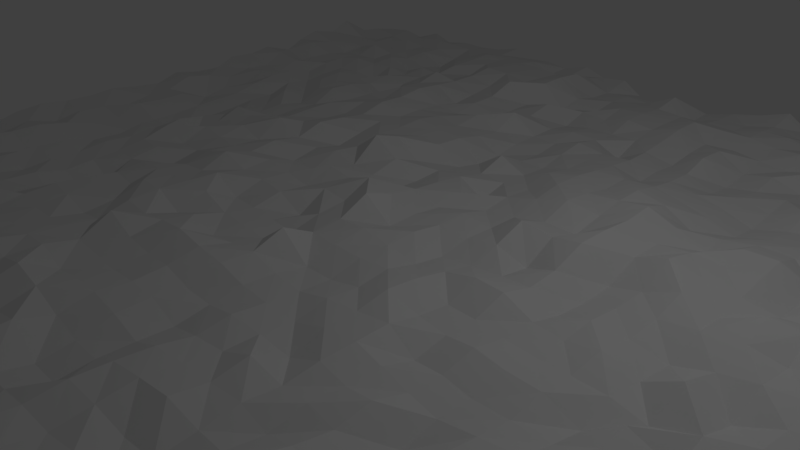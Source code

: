 # Source: Ground.blend  (saved by Blender 2.79.0; exported with 4.5.12 LTS)
import bpy
from mathutils import Matrix  # noqa: F401  (used for matrix-valued properties, if any)

bpy.ops.wm.read_factory_settings(use_empty=True)
scene = bpy.context.scene
scene.name = 'Scene'

# ---- collections
col_collection_1 = bpy.data.collections.new('Collection 1'); scene.collection.children.link(col_collection_1)

# ---- world
world_world = bpy.data.worlds.new('World'); scene.world = world_world
world_world.color = (0.05088, 0.05088, 0.05088)
world_world.use_sun_shadow = False
world_world.sun_shadow_jitter_overblur = 0.0
world_world.cycles.sampling_method = 'MANUAL'

# ---- cameras
cam_camera = bpy.data.cameras.new('Camera')
cam_camera.clip_end = 100.0
cam_camera.lens = 35.0
cam_camera.sensor_width = 32.0
cam_camera.sensor_height = 18.0
cam_camera.ortho_scale = 7.314
cam_camera.dof.focus_distance = 0.0
cam_camera.dof.aperture_fstop = 128.0

# ---- lights
light_lamp = bpy.data.lights.new('Lamp', 'POINT')
light_lamp.transmission_factor = 0.0
light_lamp.cutoff_distance = 30.0
light_lamp.energy = 100.0
light_lamp.shadow_buffer_clip_start = 1.001
light_lamp.shadow_soft_size = 0.1
light_lamp.shadow_maximum_resolution = 0.006
light_lamp.use_absolute_resolution = True

# ---- meshes
me_cube_001 = bpy.data.meshes.new('Cube.001')
me_cube_001.from_pydata([(-7.266, -7.42, -0.6228), (-7.283, -7.242, 0.4499), (-7.262, 7.458, -0.6556), (-7.255, 7.19, 0.388), (7.262, -7.445, -0.6484), (7.235, -7.116, 0.3149), (7.537, 7.265, -0.7485), (7.309, 7.264, 0.5057), (-7.179, -5.943, 0.3502), (-7.316, -4.625, 0.5608), (-7.287, -3.305, 0.4181), (-7.204, -1.984, 0.3563), (-7.239, -0.6601, 0.4533), (-7.279, 0.6638, 0.4157), (-7.254, 1.982, 0.4407), (-7.312, 3.3, 0.5353), (-7.402, 4.624, 0.5794), (-7.471, 5.949, 0.7494), (-5.94, 7.262, 0.511), (-4.622, 7.276, 0.4542), (-3.301, 7.283, 0.4736), (-1.979, 7.338, 0.5756), (-0.6625, 7.172, 0.347), (0.6618, 7.165, 0.3419), (1.982, 7.386, 0.6296), (3.304, 7.256, 0.5305), (4.621, 7.312, 0.5323), (5.943, 7.295, 0.4356), (7.261, 5.944, 0.4624), (7.326, 4.623, 0.5016), (7.213, 3.302, 0.4306), (7.295, 1.981, 0.4776), (7.326, 0.6621, 0.5626), (7.382, -0.6606, 0.6165), (7.227, -1.982, 0.4455), (7.197, -3.302, 0.3742), (7.262, -4.623, 0.4549), (7.268, -5.946, 0.5195), (5.942, -7.319, 0.5086), (4.622, -7.41, 0.593), (3.308, -7.319, 0.4884), (1.983, -7.198, 0.3538), (0.6587, -7.296, 0.4729), (-0.6608, -7.291, 0.4716), (-1.981, -7.347, 0.5705), (-3.302, -7.296, 0.49), (-4.625, -7.19, 0.4184), (-5.944, -7.181, 0.3299), (5.951, 6.002, 0.5127), (5.94, 4.669, 0.5093), (5.952, 3.337, 0.5906), (5.902, 2.003, 0.44), (5.938, 0.6714, 0.5148), (6.003, -0.6613, 0.6137), (5.997, -1.994, 0.5761), (5.947, -3.327, 0.5186), (5.939, -4.659, 0.5333), (5.905, -5.992, 0.5191), (4.641, 5.958, 0.5935), (4.599, 4.621, 0.4286), (4.626, 3.281, 0.5067), (4.61, 1.943, 0.4481), (4.707, 0.6082, 0.6457), (4.543, -0.7297, 0.3253), (4.659, -2.068, 0.6841), (4.625, -3.406, 0.6234), (4.703, -4.746, 0.6729), (4.712, -6.083, 0.6837), (3.3, 5.888, 0.4046), (3.288, 4.565, 0.4162), (3.261, 3.24, 0.314), (3.371, 1.92, 0.6259), (3.288, 0.5986, 0.4108), (3.266, -0.7257, 0.4056), (3.227, -2.048, 0.3666), (3.277, -3.371, 0.4262), (3.269, -4.693, 0.52), (3.326, -6.017, 0.5214), (1.99, 6.03, 0.5678), (1.955, 4.702, 0.5921), (1.993, 3.379, 0.5591), (2.033, 2.054, 0.5748), (1.97, 0.7326, 0.3095), (1.964, -0.5949, 0.3674), (1.991, -1.921, 0.5213), (1.964, -3.247, 0.4701), (1.967, -4.571, 0.3237), (1.949, -5.898, 0.2656), (0.6735, 5.862, 0.503), (0.6549, 4.549, 0.2376), (0.6731, 3.227, 0.4556), (0.6581, 1.911, 0.4218), (0.6676, 0.5929, 0.4541), (0.6666, -0.7231, 0.474), (0.6512, -2.041, 0.4163), (0.6631, -3.358, 0.4849), (0.6566, -4.675, 0.4723), (0.6593, -5.992, 0.4901), (-0.6774, 5.869, 0.3597), (-0.6594, 4.555, 0.3731), (-0.6486, 3.238, 0.2679), (-0.6468, 1.921, 0.4059), (-0.6644, 0.6014, 0.6825), (-0.6569, -0.7152, 0.3211), (-0.6673, -2.032, 0.594), (-0.6486, -3.349, 0.5246), (-0.652, -4.666, 0.5249), (-0.6627, -5.984, 0.5158), (-2.017, 5.974, 0.635), (-2.02, 4.644, 0.5874), (-2.007, 3.315, 0.5568), (-2.012, 1.984, 0.5828), (-1.964, 0.6554, 0.379), (-1.97, -0.6765, 0.3544), (-1.989, -2.007, 0.5407), (-1.986, -3.336, 0.5869), (-2.021, -4.667, 0.7181), (-1.968, -5.999, 0.5929), (-3.337, 5.964, 0.6164), (-3.368, 4.639, 0.7325), (-3.349, 3.313, 0.528), (-3.308, 1.984, 0.5083), (-3.339, 0.6619, 0.4613), (-3.263, -0.6684, 0.4536), (-3.296, -1.994, 0.4645), (-3.319, -3.321, 0.4966), (-3.28, -4.646, 0.3994), (-3.309, -5.972, 0.499), (-4.561, 5.973, 0.3056), (-4.642, 4.662, 0.5664), (-4.672, 3.346, 0.5407), (-4.619, 2.033, 0.4131), (-4.588, 0.7164, 0.4183), (-4.645, -0.5968, 0.437), (-4.577, -1.912, 0.3178), (-4.647, -3.225, 0.443), (-4.681, -4.54, 0.5062), (-4.665, -5.855, 0.4787), (-5.99, 5.907, 0.4498), (-5.996, 4.596, 0.4767), (-5.968, 3.281, 0.4712), (-5.887, 1.972, 0.3322), (-5.818, 0.658, 0.2732), (-5.701, -0.6552, 0.04858), (-5.873, -1.972, 0.2625), (-5.905, -3.278, 0.3722), (-5.958, -4.59, 0.4175), (-5.892, -5.904, 0.3798), (-7.082, 2.42, -0.2657), (-7.672, -2.419, -0.8992), (-7.235, -7.225, -0.163), (-7.303, -7.282, 0.1318), (-7.32, 6.341, 0.4987), (-7.3, 6.78, 0.4615), (-7.26, 7.224, 0.1188), (-7.302, 7.286, -0.173), (2.425, 7.529, -0.7273), (-2.422, 7.189, -0.3859), (6.421, 7.358, 0.5707), (6.835, 7.247, 0.4736), (7.328, 7.298, 0.1843), (7.235, 7.221, -0.1392), (6.66, -2.422, 0.1753), (6.871, 2.421, -0.04723), (7.195, -6.336, 0.3626), (7.225, -6.75, 0.3598), (7.284, -7.219, 0.08871), (7.277, -7.245, -0.1866), (-2.418, -6.991, -0.1776), (2.417, -7.642, -0.853), (-6.371, -7.193, 0.3902), (-6.845, -7.274, 0.4701), (-7.232, -6.799, 0.4083), (-7.186, -6.358, 0.372), (-7.09, -5.5, 0.2784), (-7.262, -5.063, 0.4593), (-7.279, -4.182, 0.4748), (-7.282, -3.742, 0.4776), (-7.324, -2.861, 0.5242), (-7.316, -2.419, 0.5181), (-7.256, -1.54, 0.457), (-7.284, -1.099, 0.4897), (-7.25, -0.22, 0.4457), (-7.281, 0.2202, 0.4771), (-7.214, 1.104, 0.3998), (-7.302, 1.54, 0.5023), (-7.242, 2.423, 0.4353), (-7.35, 2.859, 0.5539), (-7.381, 3.74, 0.5813), (-7.272, 4.187, 0.4612), (-7.466, 5.064, 0.6663), (-7.396, 5.503, 0.5919), (-6.83, 7.229, 0.4254), (-6.365, 7.174, 0.3729), (-5.503, 7.211, 0.4084), (-5.063, 7.27, 0.4667), (-4.183, 7.295, 0.4923), (-3.746, 7.38, 0.5769), (-2.862, 7.303, 0.4994), (-2.421, 7.271, 0.4695), (-1.541, 7.277, 0.4735), (-1.098, 7.316, 0.5078), (-0.22, 7.139, 0.337), (0.22, 7.224, 0.4207), (1.101, 7.236, 0.4336), (1.541, 7.309, 0.5062), (2.42, 7.241, 0.435), (2.861, 7.239, 0.4351), (3.741, 7.319, 0.5204), (4.182, 7.297, 0.4954), (5.062, 7.347, 0.5438), (5.502, 7.37, 0.5667), (7.239, 6.801, 0.4356), (7.322, 6.404, 0.5196), (7.268, 5.504, 0.4654), (7.349, 5.063, 0.5464), (7.256, 4.183, 0.4518), (7.28, 3.742, 0.4785), (7.173, 2.862, 0.3678), (7.309, 2.421, 0.5074), (7.286, 1.541, 0.483), (7.313, 1.101, 0.5101), (7.319, 0.2202, 0.5163), (7.323, -0.2203, 0.5206), (7.295, -1.1, 0.4927), (7.212, -1.54, 0.4107), (7.246, -2.422, 0.441), (7.218, -2.862, 0.4151), (7.204, -3.742, 0.4026), (7.224, -4.182, 0.423), (7.246, -5.063, 0.4434), (7.209, -5.503, 0.4071), (6.855, -7.275, 0.4699), (6.394, -7.29, 0.4868), (5.504, -7.365, 0.5622), (5.061, -7.359, 0.5576), (4.185, -7.35, 0.5493), (3.742, -7.371, 0.5677), (2.862, -7.299, 0.4959), (2.419, -7.296, 0.4953), (1.543, -7.35, 0.5549), (1.1, -7.234, 0.4272), (0.2214, -7.35, 0.5473), (-0.2203, -7.299, 0.496), (-1.101, -7.282, 0.4786), (-1.541, -7.394, 0.5914), (-2.421, -7.282, 0.4795), (-2.862, -7.296, 0.4928), (-3.744, -7.288, 0.4858), (-4.183, -7.213, 0.4103), (-5.062, -7.141, 0.3361), (-5.504, -7.23, 0.4286), (5.913, -6.428, 0.4701), (5.925, -6.864, 0.4666), (5.946, 6.866, 0.4762), (5.948, 6.42, 0.4742), (5.947, 5.558, 0.5499), (5.944, 5.113, 0.5891), (5.943, 4.225, 0.4983), (5.948, 3.781, 0.5334), (5.937, 2.893, 0.5682), (5.918, 2.448, 0.4744), (5.915, 1.56, 0.525), (5.927, 1.116, 0.522), (5.957, 0.2257, 0.3928), (5.984, -0.2159, 0.6865), (6.002, -1.106, 0.6085), (6.001, -1.55, 0.6507), (5.981, -2.438, 0.5798), (5.968, -2.883, 0.6138), (5.934, -3.771, 0.4121), (5.947, -4.215, 0.5831), (5.929, -5.103, 0.5293), (5.929, -5.549, 0.6336), (4.681, -6.534, 0.7131), (4.649, -6.925, 0.5454), (4.629, 6.851, 0.5093), (4.636, 6.404, 0.5203), (4.629, 5.512, 0.4774), (4.606, 5.066, 0.6266), (4.61, 4.174, 0.4232), (4.613, 3.729, 0.582), (4.62, 2.837, 0.547), (4.616, 2.389, 0.4774), (4.642, 1.498, 0.5243), (4.673, 1.053, 0.7477), (4.653, 0.162, 0.5198), (4.589, -0.287, 0.6144), (4.571, -1.176, 0.6054), (4.614, -1.623, 0.6532), (4.651, -2.515, 0.6021), (4.642, -2.962, 0.5482), (4.653, -3.855, 0.5636), (4.676, -4.299, 0.6843), (4.701, -5.192, 0.5879), (4.706, -5.637, 0.7029), (3.305, -6.494, 0.6464), (3.309, -6.896, 0.5418), (3.3, 6.731, 0.3078), (3.3, 6.311, 0.3653), (3.297, 5.445, 0.5523), (3.292, 5.006, 0.356), (3.279, 4.123, 0.3459), (3.27, 3.681, 0.2767), (3.299, 2.802, 0.4544), (3.334, 2.358, 0.4563), (3.341, 1.474, 0.7073), (3.316, 1.039, 0.4464), (3.28, 0.1548, 0.4532), (3.274, -0.2839, 0.3935), (3.25, -1.166, 0.4663), (3.24, -1.607, 0.3573), (3.249, -2.491, 0.2837), (3.263, -2.931, 0.3653), (3.282, -3.813, 0.3753), (3.277, -4.253, 0.4246), (3.297, -5.135, 0.4311), (3.291, -5.573, 0.6534), (1.962, -6.31, 0.2707), (1.969, -6.811, 0.469), (1.984, 6.897, 0.5204), (1.987, 6.471, 0.5649), (1.978, 5.589, 0.4722), (1.97, 5.144, 0.585), (1.969, 4.263, 0.4742), (1.981, 3.82, 0.4979), (2.005, 2.939, 0.6466), (2.016, 2.496, 0.6372), (2.009, 1.617, 0.459), (1.988, 1.169, 0.5783), (1.966, 0.2898, 0.3722), (1.968, -0.1581, 0.53), (1.973, -1.037, 0.4189), (1.984, -1.48, 0.5297), (1.982, -2.363, 0.5017), (1.972, -2.805, 0.4308), (1.964, -3.688, 0.4106), (1.966, -4.13, 0.3476), (1.961, -5.013, 0.4124), (1.956, -5.455, 0.3202), (0.6615, -6.448, 0.5289), (0.6596, -6.868, 0.4919), (0.6691, 6.698, 0.3239), (0.6688, 6.308, 0.4994), (0.6672, 5.423, 0.498), (0.6617, 4.984, 0.427), (0.6595, 4.106, 0.4411), (0.668, 3.667, 0.4527), (0.664, 2.789, 0.5262), (0.668, 2.349, 0.3886), (0.6653, 1.471, 0.3602), (0.6644, 1.033, 0.4731), (0.6672, 0.1545, 0.5116), (0.6672, -0.2844, 0.4885), (0.6603, -1.161, 0.3534), (0.6551, -1.601, 0.377), (0.6548, -2.48, 0.4606), (0.6585, -2.919, 0.3965), (0.6614, -3.797, 0.5175), (0.6591, -4.236, 0.5321), (0.659, -5.113, 0.5178), (0.6577, -5.553, 0.4653), (-0.6616, -6.432, 0.5306), (-0.6601, -6.893, 0.5777), (-0.6632, 6.755, 0.4357), (-0.6684, 6.3, 0.4388), (-0.6671, 5.433, 0.4534), (-0.6696, 4.996, 0.31), (-0.6544, 4.115, 0.3591), (-0.6494, 3.676, 0.347), (-0.6506, 2.798, 0.2587), (-0.6488, 2.359, 0.335), (-0.6571, 1.48, 0.3627), (-0.6637, 1.04, 0.3712), (-0.6638, 0.1635, 0.4761), (-0.6603, -0.2757, 0.4302), (-0.662, -1.154, 0.3873), (-0.6649, -1.593, 0.4778), (-0.6628, -2.471, 0.5041), (-0.6569, -2.911, 0.4745), (-0.6531, -3.789, 0.4164), (-0.6477, -4.227, 0.56), (-0.6584, -5.106, 0.4312), (-0.6586, -5.545, 0.5279), (-1.971, -6.431, 0.4626), (-1.976, -6.86, 0.4477), (-1.994, 6.845, 0.5112), (-2.004, 6.429, 0.6154), (-2.017, 5.53, 0.6543), (-2.013, 5.088, 0.7571), (-2.021, 4.202, 0.5657), (-2.022, 3.76, 0.4811), (-2.007, 2.87, 0.6115), (-2.013, 2.427, 0.5732), (-1.999, 1.541, 0.4962), (-1.977, 1.096, 0.5562), (-1.966, 0.2099, 0.4685), (-1.969, -0.2336, 0.4928), (-1.978, -1.119, 0.5818), (-1.984, -1.565, 0.4093), (-1.986, -2.447, 0.7305), (-1.987, -2.894, 0.4912), (-1.997, -3.78, 0.5742), (-2.011, -4.224, 0.4826), (-2.003, -5.11, 0.5201), (-1.984, -5.553, 0.4635), (-3.308, -6.43, 0.5432), (-3.304, -6.847, 0.4801), (-3.316, 6.871, 0.5639), (-3.328, 6.439, 0.6118), (-3.338, 5.518, 0.4953), (-3.347, 5.076, 0.5194), (-3.359, 4.194, 0.6214), (-3.358, 3.752, 0.6467), (-3.338, 2.868, 0.5784), (-3.32, 2.428, 0.4782), (-3.322, 1.542, 0.5558), (-3.341, 1.095, 0.7194), (-3.317, 0.2169, 0.4975), (-3.291, -0.2275, 0.5366), (-3.276, -1.109, 0.5165), (-3.282, -1.552, 0.4007), (-3.306, -2.436, 0.5099), (-3.31, -2.879, 0.4597), (-3.311, -3.762, 0.5667), (-3.293, -4.204, 0.4392), (-3.292, -5.088, 0.4848), (-3.298, -5.529, 0.4381), (-4.652, -6.309, 0.4562), (-4.633, -6.702, 0.3216), (-4.603, 6.868, 0.4895), (-4.58, 6.401, 0.3852), (-4.586, 5.536, 0.3798), (-4.612, 5.098, 0.3931), (-4.646, 4.223, 0.3961), (-4.661, 3.785, 0.508), (-4.654, 2.909, 0.4976), (-4.627, 2.476, 0.3255), (-4.605, 1.595, 0.3787), (-4.613, 1.149, 0.5741), (-4.594, 0.2813, 0.2824), (-4.64, -0.1606, 0.5688), (-4.62, -1.035, 0.383), (-4.598, -1.473, 0.352), (-4.602, -2.348, 0.3996), (-4.624, -2.787, 0.4067), (-4.661, -3.663, 0.5279), (-4.672, -4.101, 0.5424), (-4.676, -4.979, 0.5016), (-4.67, -5.416, 0.4598), (-5.894, -6.295, 0.2449), (-5.919, -6.748, 0.3113), (-5.963, 6.804, 0.4897), (-5.983, 6.372, 0.5273), (-6.0, 5.472, 0.5771), (-6.004, 5.033, 0.4345), (-5.983, 4.159, 0.4485), (-5.968, 3.723, 0.3744), (-5.931, 2.842, 0.4867), (-5.914, 2.407, 0.4238), (-5.868, 1.534, 0.3168), (-5.839, 1.096, 0.2962), (-5.789, 0.2208, 0.2714), (-5.768, -0.2159, 0.1647), (-5.804, -1.093, 0.1707), (-5.86, -1.53, 0.2686), (-5.912, -2.405, 0.3334), (-5.907, -2.842, 0.3498), (-5.923, -3.716, 0.4641), (-5.946, -4.153, 0.4137), (-5.935, -5.028, 0.3671), (-5.903, -5.466, 0.3834), (6.398, 5.983, 0.5395), (6.856, 5.963, 0.5656), (6.419, 4.654, 0.5564), (6.9, 4.638, 0.5926), (6.355, 3.326, 0.4596), (6.763, 3.314, 0.3922), (6.377, 1.997, 0.5012), (6.839, 1.989, 0.4968), (6.321, 0.6637, 0.3474), (6.847, 0.6642, 0.5093), (6.409, -0.6606, 0.4816), (6.906, -0.6607, 0.5735), (6.421, -1.991, 0.5725), (6.825, -1.987, 0.5128), (6.388, -3.318, 0.5268), (6.852, -3.311, 0.5723), (6.394, -4.647, 0.5251), (6.848, -4.635, 0.5305), (6.377, -5.977, 0.5273), (6.764, -5.959, 0.4044), (5.079, 5.973, 0.4864), (5.514, 5.987, 0.5622), (5.043, 4.636, 0.6113), (5.492, 4.653, 0.5346), (5.068, 3.3, 0.4451), (5.51, 3.318, 0.5046), (5.042, 1.967, 0.6184), (5.472, 1.984, 0.4955), (5.116, 0.6283, 0.5759), (5.528, 0.6497, 0.7189), (5.026, -0.708, 0.5015), (5.512, -0.6853, 0.6518), (5.108, -2.045, 0.4989), (5.552, -2.019, 0.6254), (5.068, -3.38, 0.6091), (5.508, -3.353, 0.5854), (5.109, -4.718, 0.5693), (5.521, -4.689, 0.5016), (5.112, -6.054, 0.7376), (5.509, -6.023, 0.6337), (3.746, 5.91, 0.5187), (4.194, 5.934, 0.5207), (3.726, 4.584, 0.3871), (4.163, 4.602, 0.3866), (3.716, 3.257, 0.4496), (4.171, 3.27, 0.5032), (3.784, 1.928, 0.593), (4.197, 1.938, 0.6219), (3.761, 0.6011, 0.4988), (4.234, 0.6044, 0.5785), (3.69, -0.7275, 0.4147), (4.114, -0.7293, 0.417), (3.704, -2.054, 0.4638), (4.182, -2.061, 0.561), (3.735, -3.385, 0.363), (4.177, -3.395, 0.5452), (3.754, -4.713, 0.4544), (4.227, -4.729, 0.5878), (3.784, -6.038, 0.6452), (4.243, -6.061, 0.7618), (2.427, 5.982, 0.525), (2.865, 5.933, 0.5686), (2.399, 4.66, 0.2804), (2.844, 4.612, 0.3768), (2.416, 3.334, 0.4919), (2.839, 3.288, 0.4213), (2.476, 2.009, 0.6941), (2.924, 1.964, 0.552), (2.408, 0.6829, 0.4758), (2.851, 0.6532, 0.249), (2.399, -0.6389, 0.3976), (2.833, -0.6822, 0.3952), (2.403, -1.963, 0.4619), (2.815, -2.006, 0.4024), (2.401, -3.288, 0.4009), (2.834, -3.328, 0.574), (2.397, -4.611, 0.498), (2.834, -4.652, 0.4969), (2.407, -5.936, 0.3985), (2.87, -5.977, 0.416), (1.112, 5.917, 0.6175), (1.551, 5.973, 0.5846), (1.089, 4.597, 0.4622), (1.524, 4.652, 0.3589), (1.112, 3.279, 0.5502), (1.553, 3.329, 0.5501), (1.113, 1.958, 0.5294), (1.569, 2.006, 0.6504), (1.102, 0.6408, 0.4078), (1.535, 0.6838, 0.4687), (1.1, -0.6813, 0.4929), (1.534, -0.6403, 0.536), (1.096, -2.001, 0.3566), (1.544, -1.961, 0.4889), (1.097, -3.321, 0.481), (1.53, -3.284, 0.481), (1.092, -4.641, 0.4035), (1.53, -4.606, 0.4453), (1.089, -5.961, 0.4009), (1.519, -5.929, 0.3413), (-0.222, 5.869, 0.5255), (0.2262, 5.865, 0.5503), (-0.2195, 4.549, 0.4429), (0.2187, 4.546, 0.4237), (-0.2071, 3.234, 0.3183), (0.2342, 3.23, 0.328), (-0.2168, 1.919, 0.4486), (0.2252, 1.911, 0.2353), (-0.223, 0.6003, 0.5896), (0.2228, 0.5959, 0.4448), (-0.2152, -0.7183, 0.484), (0.2257, -0.7206, 0.4723), (-0.2273, -2.035, 0.5499), (0.211, -2.038, 0.4427), (-0.2138, -3.352, 0.4458), (0.2205, -3.354, 0.3127), (-0.2217, -4.67, 0.333), (0.2173, -4.673, 0.3997), (-0.221, -5.986, 0.5343), (0.2143, -5.992, 0.3739), (-1.56, 5.944, 0.7503), (-1.123, 5.904, 0.4702), (-1.575, 4.618, 0.4374), (-1.112, 4.584, 0.4771), (-1.552, 3.288, 0.51), (-1.094, 3.262, 0.4676), (-1.55, 1.964, 0.6735), (-1.105, 1.941, 0.4132), (-1.53, 0.6356, 0.5795), (-1.099, 0.6192, 0.5364), (-1.534, -0.6899, 0.3535), (-1.095, -0.7026, 0.335), (-1.548, -2.015, 0.6148), (-1.106, -2.022, 0.6593), (-1.543, -3.341, 0.4364), (-1.095, -3.345, 0.4968), (-1.56, -4.666, 0.7473), (-1.112, -4.667, 0.4388), (-1.53, -5.993, 0.5625), (-1.096, -5.989, 0.5734), (-2.896, 5.97, 0.6774), (-2.457, 5.972, 0.669), (-2.914, 4.639, 0.6534), (-2.468, 4.641, 0.5074), (-2.902, 3.31, 0.6668), (-2.456, 3.314, 0.5475), (-2.875, 1.982, 0.6252), (-2.445, 1.986, 0.4801), (-2.887, 0.6555, 0.5796), (-2.425, 0.6583, 0.3848), (-2.831, -0.6709, 0.487), (-2.403, -0.674, 0.5867), (-2.86, -2.0, 0.4448), (-2.427, -2.001, 0.5802), (-2.875, -3.326, 0.533), (-2.431, -3.331, 0.5505), (-2.86, -4.653, 0.4525), (-2.442, -4.661, 0.6782), (-2.861, -5.98, 0.4545), (-2.415, -5.99, 0.5383), (-4.155, 5.973, 0.4986), (-3.748, 5.97, 0.6043), (-4.212, 4.652, 0.49), (-3.786, 4.644, 0.5372), (-4.234, 3.334, 0.5839), (-3.788, 3.325, 0.4978), (-4.181, 2.017, 0.4341), (-3.75, 1.997, 0.5514), (-4.172, 0.6985, 0.4261), (-3.765, 0.6761, 0.5871), (-4.184, -0.6205, 0.4476), (-3.715, -0.6431, 0.31), (-4.14, -1.944, 0.1949), (-3.727, -1.965, 0.4847), (-4.211, -3.254, 0.6048), (-3.759, -3.29, 0.4214), (-4.215, -4.575, 0.4765), (-3.748, -4.611, 0.448), (-4.209, -5.892, 0.3966), (-3.763, -5.934, 0.5494), (-5.524, 5.931, 0.471), (-5.042, 5.956, 0.5154), (-5.547, 4.618, 0.5479), (-5.095, 4.64, 0.5243), (-5.521, 3.309, 0.3555), (-5.098, 3.326, 0.4884), (-5.469, 1.996, 0.2979), (-5.042, 2.017, 0.3119), (-5.401, 0.6788, 0.277), (-4.998, 0.6956, 0.4159), (-5.384, -0.6343, 0.3387), (-5.014, -0.6156, 0.3916), (-5.471, -1.945, 0.4428), (-5.024, -1.929, 0.3653), (-5.485, -3.255, 0.5855), (-5.064, -3.247, 0.3011), (-5.538, -4.573, 0.4063), (-5.108, -4.556, 0.3578), (-5.466, -5.885, 0.2889), (-5.066, -5.871, 0.4081), (-6.914, 5.928, 0.4798), (-6.455, 5.918, 0.4731), (-6.955, 4.613, 0.6009), (-6.448, 4.606, 0.4663), (-6.818, 3.299, 0.3939), (-6.372, 3.293, 0.3777), (-6.82, 1.976, 0.4622), (-6.329, 1.977, 0.3313), (-6.791, 0.662, 0.3646), (-6.332, 0.6573, 0.3933), (-6.754, -0.6576, 0.392), (-6.256, -0.6555, 0.2974), (-6.763, -1.98, 0.3338), (-6.373, -1.969, 0.4497), (-6.82, -3.296, 0.3872), (-6.367, -3.287, 0.3912), (-6.842, -4.612, 0.4594), (-6.411, -4.602, 0.4681), (-6.748, -5.93, 0.3556), (-6.329, -5.918, 0.3904), (-6.396, -5.041, 0.4888), (-6.378, -5.481, 0.5009), (-6.798, -5.051, 0.4029), (-6.777, -5.491, 0.385), (-6.397, -3.725, 0.4773), (-6.412, -4.163, 0.506), (-6.833, -3.735, 0.4209), (-6.863, -4.174, 0.4862), (-6.386, -2.406, 0.4957), (-6.347, -2.851, 0.3159), (-6.826, -2.416, 0.4332), (-6.836, -2.855, 0.4341), (-6.307, -1.092, 0.3986), (-6.349, -1.529, 0.4641), (-6.728, -1.1, 0.3168), (-6.792, -1.537, 0.414), (-6.323, 0.219, 0.4298), (-6.268, -0.2172, 0.2731), (-6.743, 0.223, 0.3063), (-6.762, -0.2176, 0.3758), (-6.306, 1.541, 0.2493), (-6.338, 1.096, 0.4034), (-6.857, 1.535, 0.519), (-6.795, 1.1, 0.3877), (-6.387, 2.849, 0.4846), (-6.334, 2.417, 0.3081), (-6.821, 2.858, 0.4221), (-6.778, 2.421, 0.3617), (-6.404, 4.171, 0.3577), (-6.417, 3.728, 0.4928), (-6.805, 4.182, 0.3399), (-6.918, 3.734, 0.5639), (-6.449, 5.48, 0.453), (-6.435, 5.043, 0.3982), (-6.936, 5.49, 0.5356), (-6.929, 5.051, 0.5384), (-6.379, 6.726, 0.3411), (-6.437, 6.359, 0.49), (-6.823, 6.767, 0.3821), (-6.841, 6.325, 0.383), (-5.095, -4.995, 0.4144), (-5.076, -5.43, 0.2303), (-5.513, -5.009, 0.2835), (-5.491, -5.449, 0.375), (-5.08, -3.682, 0.3696), (-5.094, -4.119, 0.3891), (-5.503, -3.694, 0.5524), (-5.52, -4.134, 0.3939), (-5.036, -2.369, 0.3137), (-5.052, -2.806, 0.3774), (-5.476, -2.384, 0.436), (-5.48, -2.821, 0.4449), (-5.019, -1.053, 0.4187), (-5.02, -1.491, 0.364), (-5.412, -1.072, 0.3384), (-5.443, -1.507, 0.4547), (-5.007, 0.2577, 0.472), (-5.011, -0.1789, 0.4318), (-5.394, 0.2416, 0.2549), (-5.393, -0.1978, 0.4214), (-5.028, 1.576, 0.3525), (-5.011, 1.137, 0.3528), (-5.445, 1.558, 0.249), (-5.422, 1.12, 0.2251), (-5.075, 2.893, 0.3427), (-5.065, 2.449, 0.4607), (-5.505, 2.867, 0.4247), (-5.485, 2.434, 0.2906), (-5.094, 4.202, 0.4606), (-5.098, 3.763, 0.5321), (-5.538, 4.183, 0.4352), (-5.53, 3.745, 0.413), (-5.058, 5.516, 0.4641), (-5.078, 5.079, 0.568), (-5.532, 5.493, 0.478), (-5.541, 5.055, 0.449), (-5.056, 6.845, 0.5141), (-5.049, 6.391, 0.4941), (-5.509, 6.832, 0.5381), (-5.517, 6.362, 0.4586), (-3.75, -5.051, 0.4006), (-3.764, -5.495, 0.6511), (-4.209, -5.013, 0.3422), (-4.214, -5.454, 0.495), (-3.756, -3.73, 0.4533), (-3.751, -4.171, 0.4225), (-4.212, -3.694, 0.541), (-4.212, -4.135, 0.4816), (-3.74, -2.405, 0.5241), (-3.751, -2.847, 0.4931), (-4.161, -2.382, 0.2689), (-4.182, -2.82, 0.3662), (-3.724, -1.083, 0.4653), (-3.723, -1.524, 0.4343), (-4.171, -1.062, 0.381), (-4.149, -1.504, 0.1919), (-3.749, 0.2361, 0.5063), (-3.732, -0.2034, 0.4055), (-4.186, 0.2566, 0.5566), (-4.176, -0.1799, 0.3855), (-3.753, 1.558, 0.5228), (-3.761, 1.116, 0.5886), (-4.176, 1.579, 0.4022), (-4.183, 1.134, 0.5349), (-3.775, 2.883, 0.5053), (-3.764, 2.439, 0.5543), (-4.221, 2.892, 0.6084), (-4.194, 2.459, 0.4157), (-3.786, 4.204, 0.5017), (-3.778, 3.765, 0.3347), (-4.222, 4.212, 0.5677), (-4.224, 3.773, 0.5056), (-3.761, 5.528, 0.589), (-3.771, 5.084, 0.5134), (-4.167, 5.529, 0.3642), (-4.196, 5.094, 0.547), (-3.745, 6.891, 0.5419), (-3.75, 6.457, 0.634), (-4.174, 6.859, 0.5061), (-4.165, 6.425, 0.5238), (-2.433, -5.103, 0.6056), (-2.424, -5.547, 0.5882), (-2.859, -5.094, 0.3992), (-2.859, -5.537, 0.3841), (-2.435, -3.774, 0.6436), (-2.438, -4.217, 0.6738), (-2.871, -3.768, 0.5432), (-2.866, -4.21, 0.5012), (-2.427, -2.446, 0.455), (-2.429, -2.889, 0.5161), (-2.862, -2.444, 0.3851), (-2.869, -2.884, 0.4694), (-2.411, -1.116, 0.5986), (-2.419, -1.558, 0.6097), (-2.843, -1.113, 0.5453), (-2.854, -1.555, 0.5996), (-2.418, 0.2131, 0.5294), (-2.41, -0.2296, 0.4975), (-2.868, 0.2137, 0.5291), (-2.852, -0.2312, 0.6528), (-2.44, 1.545, 0.3822), (-2.43, 1.099, 0.4743), (-2.88, 1.539, 0.6602), (-2.882, 1.1, 0.5146), (-2.452, 2.871, 0.539), (-2.446, 2.427, 0.5657), (-2.893, 2.866, 0.6825), (-2.884, 2.427, 0.5717), (-2.467, 4.2, 0.4479), (-2.46, 3.756, 0.5292), (-2.91, 4.195, 0.6849), (-2.907, 3.752, 0.7206), (-2.459, 5.53, 0.7131), (-2.464, 5.085, 0.5751), (-2.904, 5.528, 0.73), (-2.908, 5.083, 0.6652), (-2.433, 6.794, 0.4381), (-2.445, 6.424, 0.6438), (-2.874, 6.868, 0.579), (-2.886, 6.427, 0.6456), (-1.108, -5.108, 0.4476), (-1.099, -5.548, 0.6128), (-1.549, -5.108, 0.7242), (-1.542, -5.551, 0.5172), (-1.097, -3.786, 0.5826), (-1.107, -4.227, 0.452), (-1.545, -3.782, 0.6807), (-1.557, -4.225, 0.5354), (-1.106, -2.464, 0.4891), (-1.103, -2.905, 0.4326), (-1.547, -2.457, 0.5308), (-1.545, -2.899, 0.4513), (-1.1, -1.143, 0.4159), (-1.105, -1.583, 0.4106), (-1.539, -1.132, 0.4253), (-1.543, -1.573, 0.5459), (-1.097, 0.1787, 0.512), (-1.098, -0.2621, 0.2492), (-1.532, 0.1941, 0.402), (-1.532, -0.2482, 0.4553), (-1.099, 1.501, 0.5742), (-1.102, 1.059, 0.4502), (-1.537, 1.52, 0.8095), (-1.543, 1.079, 0.4628), (-1.093, 2.822, 0.5431), (-1.094, 2.381, 0.5588), (-1.551, 2.846, 0.5709), (-1.554, 2.406, 0.5676), (-1.094, 4.139, 0.6451), (-1.103, 3.704, 0.4277), (-1.568, 4.175, 0.4485), (-1.552, 3.729, 0.5813), (-1.125, 5.465, 0.3843), (-1.11, 5.023, 0.5766), (-1.56, 5.502, 0.7366), (-1.576, 5.06, 0.4468), (-1.112, 6.794, 0.3797), (-1.119, 6.336, 0.3953), (-1.547, 6.829, 0.5581), (-1.551, 6.418, 0.7228), (0.2136, -5.113, 0.3151), (0.2167, -5.552, 0.4218), (-0.2239, -5.11, 0.3304), (-0.2265, -5.55, 0.3188), (0.2186, -3.794, 0.3086), (0.2151, -4.233, 0.2476), (-0.2199, -3.792, 0.3129), (-0.224, -4.231, 0.2358), (0.2138, -2.477, 0.3774), (0.2162, -2.915, 0.2958), (-0.2268, -2.474, 0.3857), (-0.2188, -2.913, 0.463), (0.2193, -1.158, 0.3393), (0.2156, -1.599, 0.4251), (-0.2159, -1.158, 0.7005), (-0.2232, -1.596, 0.5324), (0.2238, 0.1572, 0.424), (0.2246, -0.2821, 0.552), (-0.22, 0.161, 0.7316), (-0.2178, -0.2787, 0.518), (0.2199, 1.475, 0.4763), (0.2229, 1.035, 0.4014), (-0.2188, 1.479, 0.4959), (-0.2209, 1.039, 0.5222), (0.2291, 2.791, 0.3459), (0.2241, 2.352, 0.3593), (-0.2101, 2.797, 0.526), (-0.2136, 2.357, 0.3628), (0.221, 4.107, 0.5007), (0.2273, 3.668, 0.4283), (-0.216, 4.112, 0.3609), (-0.2124, 3.674, 0.2933), (0.2236, 5.425, 0.5434), (0.2214, 4.987, 0.4052), (-0.2233, 5.43, 0.4238), (-0.2225, 4.991, 0.3968), (0.2208, 6.832, 0.6099), (0.224, 6.324, 0.5205), (-0.2202, 6.725, 0.4217), (-0.2211, 6.296, 0.4727), (1.527, -5.047, 0.4518), (1.523, -5.488, 0.4352), (1.093, -5.08, 0.4819), (1.089, -5.521, 0.3669), (1.531, -3.725, 0.5495), (1.529, -4.165, 0.3449), (1.096, -3.761, 0.5419), (1.094, -4.201, 0.4713), (1.537, -2.401, 0.3244), (1.536, -2.843, 0.5721), (1.096, -2.441, 0.4116), (1.096, -2.881, 0.4076), (1.539, -1.081, 0.5827), (1.541, -1.521, 0.4935), (1.098, -1.121, 0.4243), (1.098, -1.562, 0.4682), (1.533, 0.2465, 0.3462), (1.534, -0.197, 0.4454), (1.101, 0.2023, 0.3184), (1.1, -0.2391, 0.3829), (1.559, 1.568, 0.4867), (1.544, 1.122, 0.6488), (1.112, 1.52, 0.4064), (1.107, 1.08, 0.4016), (1.559, 2.887, 0.5333), (1.563, 2.447, 0.6102), (1.109, 2.84, 0.5989), (1.109, 2.4, 0.6047), (1.534, 4.21, 0.3955), (1.545, 3.768, 0.3724), (1.098, 4.157, 0.4571), (1.105, 3.718, 0.5014), (1.542, 5.534, 0.4644), (1.533, 5.093, 0.4328), (1.104, 5.476, 0.6024), (1.097, 5.037, 0.5229), (1.545, 6.826, 0.4376), (1.548, 6.383, 0.4718), (1.106, 6.777, 0.4465), (1.11, 6.332, 0.4957), (2.841, -5.093, 0.5282), (2.864, -5.537, 0.3648), (2.398, -5.052, 0.5284), (2.4, -5.494, 0.5145), (2.823, -3.767, 0.7128), (2.832, -4.21, 0.5477), (2.398, -3.729, 0.4749), (2.399, -4.17, 0.4454), (2.818, -2.445, 0.5511), (2.829, -2.888, 0.4826), (2.402, -2.405, 0.4558), (2.401, -2.846, 0.5027), (2.825, -1.124, 0.4882), (2.821, -1.564, 0.3792), (2.4, -1.08, 0.4059), (2.401, -1.521, 0.3116), (2.845, 0.2086, 0.2842), (2.838, -0.2392, 0.3976), (2.405, 0.243, 0.4302), (2.402, -0.2033, 0.5497), (2.899, 1.525, 0.5291), (2.876, 1.092, 0.3037), (2.453, 1.565, 0.705), (2.43, 1.121, 0.6791), (2.867, 2.844, 0.3996), (2.897, 2.409, 0.5956), (2.436, 2.893, 0.5889), (2.457, 2.454, 0.7242), (2.843, 4.172, 0.4268), (2.84, 3.729, 0.3926), (2.405, 4.217, 0.3295), (2.411, 3.777, 0.4522), (2.857, 5.494, 0.4269), (2.851, 5.052, 0.4693), (2.418, 5.541, 0.446), (2.409, 5.101, 0.3628), (2.862, 6.796, 0.4588), (2.863, 6.358, 0.4975), (2.422, 6.816, 0.4517), (2.426, 6.434, 0.5764), (4.23, -5.172, 0.7247), (4.242, -5.619, 0.5604), (3.77, -5.156, 0.4331), (3.781, -5.598, 0.4844), (4.189, -3.837, 0.6491), (4.209, -4.284, 0.5958), (3.741, -3.828, 0.394), (3.746, -4.27, 0.4397), (4.186, -2.508, 0.4611), (4.179, -2.951, 0.5412), (3.708, -2.496, 0.5402), (3.731, -2.944, 0.2923), (4.147, -1.174, 0.2921), (4.166, -1.618, 0.4092), (3.693, -1.17, 0.4612), (3.702, -1.612, 0.3901), (4.2, 0.1639, 0.3647), (4.158, -0.2822, 0.3741), (3.738, 0.1593, 0.44), (3.711, -0.2871, 0.5114), (4.21, 1.494, 0.5769), (4.222, 1.049, 0.5218), (3.776, 1.485, 0.6148), (3.767, 1.042, 0.6345), (4.18, 2.826, 0.5279), (4.188, 2.385, 0.6636), (3.739, 2.816, 0.5331), (3.762, 2.376, 0.6573), (4.168, 4.157, 0.3368), (4.168, 3.715, 0.4722), (3.722, 4.144, 0.5066), (3.72, 3.699, 0.3992), (4.184, 5.49, 0.4734), (4.173, 5.046, 0.441), (3.737, 5.466, 0.66), (3.731, 5.025, 0.5325), (4.187, 6.833, 0.4805), (4.19, 6.397, 0.5342), (3.743, 6.83, 0.4684), (3.744, 6.406, 0.587), (5.519, -5.134, 0.5733), (5.514, -5.578, 0.6021), (5.114, -5.163, 0.7156), (5.111, -5.608, 0.6832), (5.516, -3.798, 0.6263), (5.514, -4.244, 0.4666), (5.081, -3.826, 0.5794), (5.094, -4.273, 0.5247), (5.539, -2.463, 0.6809), (5.525, -2.908, 0.7003), (5.095, -2.49, 0.5105), (5.078, -2.932, 0.7584), (5.525, -1.13, 0.5831), (5.539, -1.574, 0.5451), (5.057, -1.154, 0.4123), (5.081, -1.599, 0.4903), (5.523, 0.2047, 0.6366), (5.517, -0.2403, 0.5952), (5.085, 0.1824, 0.6039), (5.06, -0.2614, 0.3795), (5.49, 1.539, 0.5336), (5.51, 1.095, 0.6949), (5.067, 1.521, 0.5652), (5.092, 1.076, 0.7374), (5.496, 2.873, 0.4162), (5.484, 2.428, 0.4414), (5.06, 2.853, 0.3914), (5.051, 2.41, 0.4623), (5.498, 4.208, 0.5303), (5.504, 3.763, 0.5), (5.053, 4.19, 0.4724), (5.057, 3.746, 0.6092), (5.506, 5.542, 0.6365), (5.499, 5.097, 0.5764), (5.063, 5.527, 0.6555), (5.056, 5.082, 0.5405), (5.506, 6.93, 0.6168), (5.512, 6.39, 0.4237), (5.069, 6.875, 0.4907), (5.074, 6.425, 0.4914), (6.849, -5.077, 0.533), (6.79, -5.518, 0.4441), (6.428, -5.092, 0.6403), (6.38, -5.534, 0.5206), (6.861, -3.752, 0.5751), (6.843, -4.194, 0.5355), (6.416, -3.761, 0.6027), (6.422, -4.204, 0.6151), (6.845, -2.428, 0.5493), (6.815, -2.868, 0.5095), (6.392, -2.433, 0.501), (6.414, -2.876, 0.5876), (6.856, -1.102, 0.515), (6.884, -1.546, 0.5835), (6.422, -1.104, 0.5441), (6.428, -1.548, 0.5808), (6.81, 0.2215, 0.4373), (6.909, -0.2186, 0.5906), (6.353, 0.2223, 0.3999), (6.383, -0.2191, 0.4476), (6.83, 1.547, 0.4819), (6.841, 1.106, 0.4992), (6.355, 1.552, 0.4392), (6.329, 1.107, 0.3602), (6.802, 2.872, 0.4502), (6.829, 2.431, 0.4876), (6.391, 2.883, 0.5788), (6.404, 2.44, 0.6111), (6.875, 4.196, 0.5629), (6.871, 3.754, 0.5677), (6.41, 4.21, 0.5706), (6.384, 3.768, 0.5231), (6.88, 5.521, 0.5918), (6.892, 5.08, 0.5957), (6.4, 5.54, 0.5258), (6.421, 5.096, 0.5854), (6.807, 6.795, 0.4463), (6.806, 6.361, 0.4625), (6.4, 6.879, 0.5118), (6.388, 6.414, 0.4848), (-5.065, -6.302, 0.4035), (-5.062, -6.706, 0.3317), (-5.479, -6.345, 0.3613), (-5.491, -6.776, 0.3679), (-3.756, -6.375, 0.5031), (-3.752, -6.855, 0.5496), (-4.2, -6.328, 0.3908), (-4.193, -6.784, 0.4337), (-2.417, -6.442, 0.5692), (-2.418, -6.812, 0.4056), (-2.862, -6.437, 0.5112), (-2.862, -6.879, 0.5311), (-1.098, -6.424, 0.5515), (-1.099, -6.865, 0.5441), (-1.534, -6.468, 0.5904), (-1.537, -6.94, 0.6138), (0.2164, -6.442, 0.4263), (0.2175, -6.881, 0.4501), (-0.2201, -6.434, 0.5478), (-0.2217, -6.844, 0.4648), (1.527, -6.383, 0.3604), (1.535, -6.9, 0.5484), (1.093, -6.39, 0.4216), (1.097, -6.822, 0.4502), (2.856, -6.468, 0.5673), (2.856, -6.897, 0.5667), (2.412, -6.386, 0.4202), (2.415, -6.843, 0.4642), (4.224, -6.483, 0.6733), (4.205, -6.904, 0.583), (3.772, -6.468, 0.5857), (3.757, -6.922, 0.5815), (5.505, -6.458, 0.5814), (5.513, -6.956, 0.6728), (5.093, -6.469, 0.6322), (5.074, -6.89, 0.5385), (6.797, -6.4, 0.4301), (6.84, -6.847, 0.4708), (6.378, -6.41, 0.5035), (6.364, -6.824, 0.4359), (-6.339, -6.336, 0.3757), (-6.344, -6.748, 0.3434), (-6.796, -6.389, 0.4196), (-6.746, -6.776, 0.3184), (-2.22, 2.457, 0.3253), (-2.552, -2.261, -0.6706), (2.142, 2.466, 0.1216), (2.326, -2.587, -0.5144)], [], [(148, 13, 184), (205, 24, 206), (222, 163, 221), (43, 244, 168), (162, 169, 1179), (172, 171, 1175), (253, 233, 1171), (275, 235, 1167), (1163, 40, 237), (1159, 41, 239), (341, 241, 1155), (363, 243, 1151), (1147, 44, 245), (1143, 45, 247), (1139, 46, 249), (1135, 47, 251), (1131, 48, 472), (1127, 49, 474), (1123, 50, 476), (261, 478, 1119), (1115, 52, 480), (1111, 53, 482), (267, 484, 1107), (269, 486, 1103), (271, 488, 1099), (273, 490, 1095), (277, 492, 1091), (279, 494, 1087), (281, 496, 1083), (283, 498, 1079), (1075, 62, 500), (287, 502, 1071), (1067, 64, 504), (291, 506, 1063), (293, 508, 1059), (295, 510, 1055), (299, 512, 1051), (301, 514, 1047), (303, 516, 1043), (1039, 71, 518), (307, 520, 1035), (309, 522, 1031), (1027, 74, 524), (1023, 75, 526), (1019, 76, 528), (1015, 77, 530), (1011, 78, 532), (1007, 79, 534), (1003, 80, 536), (999, 81, 538), (329, 540, 995), (991, 83, 542), (987, 84, 544), (983, 85, 546), (979, 86, 548), (975, 87, 550), (343, 552, 971), (345, 554, 967), (347, 556, 963), (349, 558, 959), (351, 560, 955), (353, 562, 951), (355, 564, 947), (357, 566, 943), (359, 568, 939), (361, 570, 935), (365, 572, 931), (927, 99, 574), (923, 100, 576), (919, 101, 578), (915, 102, 580), (375, 582, 911), (907, 104, 584), (903, 105, 586), (381, 588, 899), (383, 590, 895), (891, 108, 592), (887, 109, 594), (883, 110, 596), (879, 111, 598), (875, 112, 600), (871, 113, 602), (867, 114, 604), (401, 606, 863), (859, 116, 608), (855, 117, 610), (409, 612, 851), (411, 614, 847), (413, 616, 843), (839, 121, 618), (835, 122, 620), (831, 123, 622), (421, 624, 827), (423, 626, 823), (819, 126, 628), (427, 630, 815), (431, 632, 811), (433, 634, 807), (803, 130, 636), (799, 131, 638), (795, 132, 640), (791, 133, 642), (787, 134, 644), (783, 135, 646), (779, 136, 648), (775, 137, 650), (453, 652, 771), (455, 654, 767), (457, 656, 763), (759, 141, 658), (461, 660, 755), (463, 662, 751), (465, 664, 747), (743, 145, 666), (469, 668, 739), (735, 147, 670), (152, 672, 731), (727, 16, 674), (723, 15, 676), (186, 678, 719), (184, 680, 715), (711, 12, 682), (707, 11, 684), (703, 10, 686), (176, 688, 699), (174, 690, 695), (471, 691, 147), (693, 690, 691), (146, 692, 470), (470, 693, 471), (689, 694, 692), (692, 695, 693), (688, 175, 694), (694, 174, 695), (697, 146, 469), (699, 689, 697), (687, 468, 145), (696, 469, 468), (686, 696, 687), (698, 697, 696), (10, 698, 686), (177, 699, 698), (701, 145, 467), (703, 687, 701), (685, 466, 144), (466, 701, 467), (684, 700, 685), (700, 703, 701), (11, 702, 684), (179, 703, 702), (705, 144, 465), (707, 685, 705), (683, 464, 143), (704, 465, 464), (682, 704, 683), (706, 705, 704), (12, 706, 682), (181, 707, 706), (463, 683, 143), (709, 682, 683), (142, 708, 462), (462, 709, 463), (681, 710, 708), (708, 711, 709), (680, 183, 710), (183, 711, 710), (461, 681, 142), (713, 680, 681), (141, 712, 460), (712, 461, 460), (678, 712, 679), (712, 715, 713), (14, 714, 678), (714, 184, 715), (459, 679, 141), (719, 679, 717), (140, 716, 458), (458, 717, 459), (677, 718, 716), (716, 719, 717), (15, 718, 676), (718, 186, 719), (457, 677, 140), (721, 676, 677), (139, 720, 456), (456, 721, 457), (675, 722, 720), (722, 721, 720), (674, 189, 722), (189, 723, 722), (455, 675, 139), (727, 675, 725), (138, 724, 454), (724, 455, 454), (672, 724, 673), (724, 727, 725), (672, 191, 726), (191, 727, 726), (729, 138, 453), (731, 673, 729), (193, 452, 18), (728, 453, 452), (193, 730, 728), (730, 729, 728), (3, 730, 192), (153, 731, 730), (449, 671, 137), (735, 671, 733), (669, 448, 136), (732, 449, 448), (668, 732, 669), (732, 735, 733), (668, 470, 734), (734, 471, 735), (737, 136, 447), (739, 669, 737), (667, 446, 135), (736, 447, 446), (666, 736, 667), (738, 737, 736), (145, 738, 666), (468, 739, 738), (741, 135, 445), (743, 667, 741), (665, 444, 134), (740, 445, 444), (664, 740, 665), (742, 741, 740), (144, 742, 664), (466, 743, 742), (745, 134, 443), (747, 665, 745), (663, 442, 133), (744, 443, 442), (662, 744, 663), (746, 745, 744), (143, 746, 662), (464, 747, 746), (749, 133, 441), (751, 663, 749), (661, 440, 132), (748, 441, 440), (660, 748, 661), (750, 749, 748), (142, 750, 660), (462, 751, 750), (753, 132, 439), (753, 660, 661), (659, 438, 131), (438, 753, 439), (658, 752, 659), (754, 753, 752), (658, 460, 754), (754, 461, 755), (757, 131, 437), (759, 659, 757), (657, 436, 130), (756, 437, 436), (656, 756, 657), (758, 757, 756), (140, 758, 656), (758, 459, 759), (761, 130, 435), (763, 657, 761), (655, 434, 129), (760, 435, 434), (654, 760, 655), (762, 761, 760), (139, 762, 654), (456, 763, 762), (765, 129, 433), (767, 655, 765), (653, 432, 128), (764, 433, 432), (652, 764, 653), (766, 765, 764), (138, 766, 652), (454, 767, 766), (431, 653, 128), (771, 653, 769), (195, 430, 19), (430, 769, 431), (194, 768, 195), (770, 769, 768), (18, 770, 194), (452, 771, 770), (427, 651, 127), (773, 650, 651), (126, 772, 426), (426, 773, 427), (649, 774, 772), (772, 775, 773), (648, 448, 774), (774, 449, 775), (425, 649, 126), (777, 648, 649), (125, 776, 424), (424, 777, 425), (647, 778, 776), (776, 779, 777), (646, 446, 778), (778, 447, 779), (423, 647, 125), (781, 646, 647), (124, 780, 422), (422, 781, 423), (645, 782, 780), (780, 783, 781), (134, 782, 644), (782, 445, 783), (421, 645, 124), (785, 644, 645), (123, 784, 420), (420, 785, 421), (643, 786, 784), (786, 785, 784), (642, 442, 786), (786, 443, 787), (419, 643, 123), (789, 642, 643), (122, 788, 418), (418, 789, 419), (641, 790, 788), (788, 791, 789), (640, 440, 790), (790, 441, 791), (417, 641, 122), (793, 640, 641), (121, 792, 416), (416, 793, 417), (639, 794, 792), (792, 795, 793), (638, 438, 794), (794, 439, 795), (415, 639, 121), (797, 638, 639), (120, 796, 414), (414, 797, 415), (637, 798, 796), (796, 799, 797), (636, 436, 798), (798, 437, 799), (413, 637, 120), (803, 637, 801), (635, 412, 119), (800, 413, 412), (635, 802, 800), (800, 803, 801), (129, 802, 634), (802, 435, 803), (411, 635, 119), (807, 635, 805), (118, 804, 410), (410, 805, 411), (632, 804, 633), (806, 805, 804), (128, 806, 632), (432, 807, 806), (409, 633, 118), (811, 633, 809), (20, 808, 408), (408, 809, 409), (196, 808, 197), (810, 809, 808), (196, 430, 810), (430, 811, 810), (405, 631, 117), (813, 630, 631), (116, 812, 404), (404, 813, 405), (628, 812, 629), (812, 815, 813), (628, 426, 814), (814, 427, 815), (817, 116, 403), (819, 629, 817), (627, 402, 115), (402, 817, 403), (627, 818, 816), (816, 819, 817), (626, 424, 818), (818, 425, 819), (401, 627, 115), (821, 626, 627), (114, 820, 400), (820, 401, 400), (624, 820, 625), (820, 823, 821), (624, 422, 822), (422, 823, 822), (825, 114, 399), (827, 625, 825), (623, 398, 113), (398, 825, 399), (622, 824, 623), (826, 825, 824), (123, 826, 622), (420, 827, 826), (397, 623, 113), (829, 622, 623), (621, 396, 112), (396, 829, 397), (621, 830, 828), (828, 831, 829), (620, 418, 830), (830, 419, 831), (395, 621, 112), (833, 620, 621), (619, 394, 111), (394, 833, 395), (619, 834, 832), (832, 835, 833), (618, 416, 834), (416, 835, 834), (837, 111, 393), (837, 618, 619), (110, 836, 392), (836, 393, 392), (617, 838, 836), (836, 839, 837), (616, 414, 838), (414, 839, 838), (391, 617, 110), (841, 616, 617), (615, 390, 109), (390, 841, 391), (615, 842, 840), (842, 841, 840), (614, 412, 842), (842, 413, 843), (845, 109, 389), (845, 614, 615), (613, 388, 108), (844, 389, 388), (612, 844, 613), (844, 847, 845), (118, 846, 612), (410, 847, 846), (849, 108, 387), (851, 613, 849), (199, 386, 21), (848, 387, 386), (199, 850, 848), (848, 851, 849), (20, 850, 198), (408, 851, 850), (853, 107, 383), (853, 610, 611), (609, 382, 106), (852, 383, 382), (609, 854, 852), (852, 855, 853), (116, 854, 608), (404, 855, 854), (857, 106, 381), (859, 609, 857), (105, 856, 380), (856, 381, 380), (606, 856, 607), (856, 859, 857), (115, 858, 606), (402, 859, 858), (379, 607, 105), (861, 606, 607), (104, 860, 378), (378, 861, 379), (605, 862, 860), (860, 863, 861), (604, 400, 862), (862, 401, 863), (377, 605, 104), (867, 605, 865), (103, 864, 376), (376, 865, 377), (603, 866, 864), (866, 865, 864), (113, 866, 602), (866, 399, 867), (375, 603, 103), (869, 602, 603), (102, 868, 374), (868, 375, 374), (601, 870, 868), (868, 871, 869), (600, 396, 870), (870, 397, 871), (373, 601, 102), (873, 600, 601), (101, 872, 372), (372, 873, 373), (598, 872, 599), (872, 875, 873), (598, 394, 874), (394, 875, 874), (371, 599, 101), (877, 598, 599), (100, 876, 370), (876, 371, 370), (597, 878, 876), (876, 879, 877), (596, 392, 878), (878, 393, 879), (369, 597, 100), (881, 596, 597), (99, 880, 368), (368, 881, 369), (595, 882, 880), (880, 883, 881), (594, 390, 882), (882, 391, 883), (367, 595, 99), (885, 594, 595), (98, 884, 366), (366, 885, 367), (593, 886, 884), (884, 887, 885), (592, 388, 886), (886, 389, 887), (365, 593, 98), (889, 592, 593), (22, 888, 364), (364, 889, 365), (200, 888, 201), (888, 891, 889), (200, 386, 890), (890, 387, 891), (893, 97, 361), (895, 591, 893), (589, 360, 96), (360, 893, 361), (588, 892, 589), (892, 895, 893), (588, 382, 894), (382, 895, 894), (359, 589, 96), (897, 588, 589), (95, 896, 358), (896, 359, 358), (587, 898, 896), (898, 897, 896), (586, 380, 898), (380, 899, 898), (357, 587, 95), (901, 586, 587), (94, 900, 356), (900, 357, 356), (585, 902, 900), (900, 903, 901), (584, 378, 902), (902, 379, 903), (905, 94, 355), (907, 585, 905), (583, 354, 93), (904, 355, 354), (582, 904, 583), (904, 907, 905), (582, 376, 906), (376, 907, 906), (353, 583, 93), (909, 582, 583), (92, 908, 352), (352, 909, 353), (580, 908, 581), (908, 911, 909), (102, 910, 580), (374, 911, 910), (351, 581, 92), (915, 581, 913), (91, 912, 350), (350, 913, 351), (578, 912, 579), (912, 915, 913), (101, 914, 578), (914, 373, 915), (917, 91, 349), (917, 578, 579), (90, 916, 348), (916, 349, 348), (576, 916, 577), (916, 919, 917), (576, 370, 918), (370, 919, 918), (921, 90, 347), (921, 576, 577), (575, 346, 89), (346, 921, 347), (575, 922, 920), (922, 921, 920), (574, 368, 922), (922, 369, 923), (345, 575, 89), (925, 574, 575), (573, 344, 88), (344, 925, 345), (572, 924, 573), (926, 925, 924), (572, 366, 926), (366, 927, 926), (343, 573, 88), (931, 573, 929), (23, 928, 342), (342, 929, 343), (202, 928, 203), (930, 929, 928), (202, 364, 930), (930, 365, 931), (933, 87, 339), (935, 571, 933), (569, 338, 86), (932, 339, 338), (568, 932, 569), (934, 933, 932), (96, 934, 568), (360, 935, 934), (937, 86, 337), (939, 569, 937), (567, 336, 85), (936, 337, 336), (566, 936, 567), (938, 937, 936), (95, 938, 566), (358, 939, 938), (941, 85, 335), (943, 567, 941), (565, 334, 84), (940, 335, 334), (564, 940, 565), (942, 941, 940), (94, 942, 564), (356, 943, 942), (945, 84, 333), (947, 565, 945), (563, 332, 83), (944, 333, 332), (562, 944, 563), (946, 945, 944), (93, 946, 562), (354, 947, 946), (949, 83, 331), (951, 563, 949), (561, 330, 82), (948, 331, 330), (560, 948, 561), (950, 949, 948), (92, 950, 560), (352, 951, 950), (953, 82, 329), (955, 561, 953), (559, 328, 81), (952, 329, 328), (558, 952, 559), (954, 953, 952), (91, 954, 558), (350, 955, 954), (957, 81, 327), (959, 559, 957), (557, 326, 80), (956, 327, 326), (556, 956, 557), (958, 957, 956), (90, 958, 556), (348, 959, 958), (961, 80, 325), (963, 557, 961), (555, 324, 79), (960, 325, 324), (554, 960, 555), (962, 961, 960), (89, 962, 554), (346, 963, 962), (965, 79, 323), (967, 555, 965), (553, 322, 78), (964, 323, 322), (552, 964, 553), (966, 965, 964), (88, 966, 552), (344, 967, 966), (969, 78, 321), (971, 553, 969), (205, 320, 24), (968, 321, 320), (204, 968, 205), (970, 969, 968), (23, 970, 204), (342, 971, 970), (317, 551, 77), (973, 550, 551), (76, 972, 316), (316, 973, 317), (549, 974, 972), (972, 975, 973), (548, 338, 974), (974, 339, 975), (315, 549, 76), (977, 548, 549), (75, 976, 314), (314, 977, 315), (547, 978, 976), (976, 979, 977), (546, 336, 978), (978, 337, 979), (313, 547, 75), (981, 546, 547), (74, 980, 312), (312, 981, 313), (545, 982, 980), (980, 983, 981), (544, 334, 982), (982, 335, 983), (311, 545, 74), (985, 544, 545), (73, 984, 310), (310, 985, 311), (543, 986, 984), (984, 987, 985), (542, 332, 986), (986, 333, 987), (309, 543, 73), (989, 542, 543), (72, 988, 308), (308, 989, 309), (541, 990, 988), (990, 989, 988), (540, 330, 990), (990, 331, 991), (307, 541, 72), (993, 540, 541), (71, 992, 306), (992, 307, 306), (539, 994, 992), (992, 995, 993), (538, 328, 994), (994, 329, 995), (305, 539, 71), (997, 538, 539), (70, 996, 304), (304, 997, 305), (537, 998, 996), (996, 999, 997), (536, 326, 998), (998, 327, 999), (303, 537, 70), (1001, 536, 537), (69, 1000, 302), (302, 1001, 303), (535, 1002, 1000), (1000, 1003, 1001), (534, 324, 1002), (1002, 325, 1003), (301, 535, 69), (1005, 534, 535), (68, 1004, 300), (300, 1005, 301), (533, 1006, 1004), (1004, 1007, 1005), (532, 322, 1006), (1006, 323, 1007), (299, 533, 68), (1009, 532, 533), (25, 1008, 298), (298, 1009, 299), (207, 1010, 1008), (1008, 1011, 1009), (206, 320, 1010), (1010, 321, 1011), (295, 531, 67), (1013, 530, 531), (66, 1012, 294), (294, 1013, 295), (529, 1014, 1012), (1012, 1015, 1013), (528, 316, 1014), (316, 1015, 1014), (293, 529, 66), (1017, 528, 529), (65, 1016, 292), (292, 1017, 293), (527, 1018, 1016), (1016, 1019, 1017), (526, 314, 1018), (1018, 315, 1019), (291, 527, 65), (1021, 526, 527), (525, 290, 64), (290, 1021, 291), (525, 1022, 1020), (1020, 1023, 1021), (524, 312, 1022), (1022, 313, 1023), (289, 525, 64), (1025, 524, 525), (63, 1024, 288), (288, 1025, 289), (523, 1026, 1024), (1024, 1027, 1025), (73, 1026, 522), (1026, 311, 1027), (1029, 63, 287), (1031, 523, 1029), (521, 286, 62), (1028, 287, 286), (520, 1028, 521), (1030, 1029, 1028), (72, 1030, 520), (308, 1031, 1030), (285, 521, 62), (1035, 521, 1033), (61, 1032, 284), (284, 1033, 285), (518, 1032, 519), (1034, 1033, 1032), (71, 1034, 518), (306, 1035, 1034), (283, 519, 61), (1037, 518, 519), (517, 282, 60), (1036, 283, 282), (517, 1038, 1036), (1036, 1039, 1037), (516, 304, 1038), (1038, 305, 1039), (1041, 60, 281), (1043, 517, 1041), (515, 280, 59), (280, 1041, 281), (514, 1040, 515), (1042, 1041, 1040), (69, 1042, 514), (302, 1043, 1042), (1045, 59, 279), (1047, 515, 1045), (513, 278, 58), (1044, 279, 278), (512, 1044, 513), (1046, 1045, 1044), (512, 300, 1046), (300, 1047, 1046), (1049, 58, 277), (1051, 513, 1049), (209, 276, 26), (1048, 277, 276), (209, 1050, 1048), (1048, 1051, 1049), (25, 1050, 208), (298, 1051, 1050), (1053, 57, 273), (1055, 511, 1053), (509, 272, 56), (1052, 273, 272), (508, 1052, 509), (1054, 1053, 1052), (66, 1054, 508), (294, 1055, 1054), (1057, 56, 271), (1059, 509, 1057), (507, 270, 55), (1056, 271, 270), (506, 1056, 507), (1058, 1057, 1056), (65, 1058, 506), (292, 1059, 1058), (1061, 55, 269), (1063, 507, 1061), (505, 268, 54), (1060, 269, 268), (504, 1060, 505), (1062, 1061, 1060), (64, 1062, 504), (290, 1063, 1062), (1065, 54, 267), (1065, 504, 505), (503, 266, 53), (1064, 267, 266), (502, 1064, 503), (1064, 1067, 1065), (502, 288, 1066), (288, 1067, 1066), (1069, 53, 265), (1071, 503, 1069), (52, 1068, 264), (1068, 265, 264), (500, 1068, 501), (1070, 1069, 1068), (62, 1070, 500), (286, 1071, 1070), (1073, 52, 263), (1075, 501, 1073), (499, 262, 51), (1072, 263, 262), (499, 1074, 1072), (1074, 1073, 1072), (498, 284, 1074), (1074, 285, 1075), (1077, 51, 261), (1079, 499, 1077), (497, 260, 50), (1076, 261, 260), (496, 1076, 497), (1078, 1077, 1076), (60, 1078, 496), (282, 1079, 1078), (1081, 50, 259), (1083, 497, 1081), (495, 258, 49), (1080, 259, 258), (494, 1080, 495), (1082, 1081, 1080), (59, 1082, 494), (280, 1083, 1082), (1085, 49, 257), (1087, 495, 1085), (493, 256, 48), (1084, 257, 256), (492, 1084, 493), (1086, 1085, 1084), (58, 1086, 492), (278, 1087, 1086), (1089, 48, 255), (1089, 492, 493), (27, 1088, 254), (254, 1089, 255), (210, 1088, 211), (1090, 1089, 1088), (26, 1090, 210), (276, 1091, 1090), (231, 491, 37), (1095, 491, 1093), (489, 230, 36), (1092, 231, 230), (488, 1092, 489), (1094, 1093, 1092), (488, 272, 1094), (272, 1095, 1094), (229, 489, 36), (1099, 489, 1097), (487, 228, 35), (1096, 229, 228), (487, 1098, 1096), (1098, 1097, 1096), (55, 1098, 486), (1098, 271, 1099), (1101, 35, 227), (1103, 487, 1101), (34, 1100, 226), (1100, 227, 226), (484, 1100, 485), (1102, 1101, 1100), (54, 1102, 484), (268, 1103, 1102), (1105, 34, 225), (1107, 485, 1105), (483, 224, 33), (1104, 225, 224), (482, 1104, 483), (1104, 1107, 1105), (53, 1106, 482), (266, 1107, 1106), (223, 483, 33), (1109, 482, 483), (481, 222, 32), (222, 1109, 223), (480, 1108, 481), (1108, 1111, 1109), (480, 264, 1110), (264, 1111, 1110), (221, 481, 32), (1115, 481, 1113), (479, 220, 31), (220, 1113, 221), (478, 1112, 479), (1114, 1113, 1112), (478, 262, 1114), (1114, 263, 1115), (219, 479, 31), (1117, 478, 479), (30, 1116, 218), (218, 1117, 219), (477, 1118, 1116), (1116, 1119, 1117), (476, 260, 1118), (1118, 261, 1119), (1121, 30, 217), (1123, 477, 1121), (475, 216, 29), (216, 1121, 217), (474, 1120, 475), (1122, 1121, 1120), (474, 258, 1122), (1122, 259, 1123), (215, 475, 29), (1125, 474, 475), (28, 1124, 214), (214, 1125, 215), (473, 1126, 1124), (1124, 1127, 1125), (472, 256, 1126), (1126, 257, 1127), (1129, 28, 213), (1129, 472, 473), (159, 212, 7), (212, 1129, 213), (159, 1130, 1128), (1128, 1131, 1129), (27, 1130, 158), (254, 1131, 1130), (429, 250, 46), (1135, 250, 1133), (671, 428, 137), (428, 1133, 429), (670, 1132, 671), (1134, 1133, 1132), (670, 450, 1134), (1134, 451, 1135), (407, 248, 45), (1137, 249, 248), (127, 1136, 406), (406, 1137, 407), (651, 1138, 1136), (1136, 1139, 1137), (650, 428, 1138), (1138, 429, 1139), (385, 246, 44), (1143, 246, 1141), (631, 384, 117), (384, 1141, 385), (631, 1142, 1140), (1142, 1141, 1140), (630, 406, 1142), (1142, 407, 1143), (363, 244, 43), (1147, 244, 1145), (107, 1144, 362), (362, 1145, 363), (610, 1144, 611), (1146, 1145, 1144), (610, 384, 1146), (1146, 385, 1147), (1149, 42, 341), (1149, 243, 242), (97, 1148, 340), (1148, 341, 340), (590, 1148, 591), (1148, 1151, 1149), (590, 362, 1150), (362, 1151, 1150), (1153, 41, 319), (1153, 241, 240), (571, 318, 87), (1152, 319, 318), (570, 1152, 571), (1152, 1155, 1153), (97, 1154, 570), (340, 1155, 1154), (297, 238, 40), (1157, 239, 238), (77, 1156, 296), (296, 1157, 297), (551, 1158, 1156), (1156, 1159, 1157), (550, 318, 1158), (1158, 319, 1159), (275, 236, 39), (1163, 236, 1161), (67, 1160, 274), (274, 1161, 275), (530, 1160, 531), (1162, 1161, 1160), (77, 1162, 530), (296, 1163, 1162), (1165, 38, 253), (1165, 235, 234), (511, 252, 57), (1164, 253, 252), (510, 1164, 511), (1164, 1167, 1165), (67, 1166, 510), (274, 1167, 1166), (1169, 5, 165), (1169, 233, 232), (491, 164, 37), (1168, 165, 164), (491, 1170, 1168), (1168, 1171, 1169), (57, 1170, 490), (252, 1171, 1170), (1173, 47, 451), (1175, 170, 1173), (691, 450, 147), (1172, 451, 450), (690, 1172, 691), (1174, 1173, 1172), (8, 1174, 690), (1174, 172, 1175), (1177, 0, 149), (1179, 168, 1177), (157, 148, 2), (148, 1177, 149), (157, 1178, 1176), (1178, 1177, 1176), (156, 163, 1178), (1178, 162, 1179), (149, 0, 174), (0, 150, 8), (174, 0, 8), (150, 151, 172), (151, 1, 172), (148, 149, 13), (155, 2, 152), (2, 148, 189), (153, 3, 154), (154, 155, 153), (2, 189, 16), (191, 2, 16), (150, 172, 173), (173, 8, 150), (174, 175, 176), (175, 9, 176), (176, 177, 149), (177, 10, 149), (2, 191, 152), (149, 174, 176), (11, 149, 179), (152, 153, 155), (191, 17, 152), (16, 190, 191), (15, 188, 189), (149, 11, 180), (182, 149, 12), (10, 178, 149), (178, 179, 149), (180, 181, 149), (187, 15, 148), (15, 189, 148), (186, 187, 148), (181, 12, 149), (182, 183, 13), (149, 182, 13), (184, 185, 148), (185, 14, 148), (14, 186, 148), (157, 2, 19), (2, 155, 193), (154, 3, 192), (2, 193, 194), (155, 154, 192), (193, 155, 192), (6, 156, 210), (156, 157, 202), (6, 27, 161), (7, 160, 159), (160, 161, 159), (27, 6, 210), (193, 18, 194), (159, 161, 158), (27, 158, 161), (2, 194, 19), (194, 195, 19), (196, 197, 20), (19, 196, 157), (196, 20, 157), (20, 198, 157), (198, 199, 157), (199, 21, 157), (21, 200, 157), (200, 201, 22), (202, 203, 23), (200, 22, 157), (209, 156, 208), (210, 211, 27), (209, 26, 156), (26, 210, 156), (25, 208, 156), (207, 25, 156), (157, 22, 202), (207, 156, 206), (206, 156, 205), (202, 23, 156), (23, 204, 156), (204, 205, 156), (163, 6, 216), (6, 161, 28), (214, 6, 28), (161, 160, 212), (160, 7, 212), (212, 213, 161), (213, 28, 161), (162, 163, 223), (6, 214, 216), (167, 4, 164), (4, 162, 229), (164, 4, 231), (5, 166, 165), (166, 167, 165), (164, 165, 167), (231, 37, 164), (36, 230, 229), (230, 231, 4), (229, 230, 4), (35, 228, 162), (228, 229, 162), (226, 227, 162), (227, 35, 162), (214, 215, 29), (216, 217, 163), (217, 30, 163), (214, 29, 216), (218, 163, 30), (34, 226, 162), (225, 34, 162), (218, 219, 163), (219, 31, 163), (223, 33, 224), (224, 225, 162), (31, 220, 163), (221, 32, 222), (220, 221, 163), (224, 162, 223), (223, 163, 222), (169, 4, 235), (4, 167, 233), (235, 4, 234), (167, 166, 232), (166, 5, 232), (232, 233, 167), (38, 234, 4), (233, 38, 4), (150, 0, 170), (0, 168, 250), (170, 0, 47), (168, 169, 43), (235, 39, 169), (39, 236, 169), (236, 237, 169), (237, 40, 169), (40, 238, 169), (238, 239, 169), (41, 240, 241), (239, 41, 169), (151, 150, 171), (171, 1, 151), (170, 171, 150), (169, 41, 241), (47, 0, 250), (250, 251, 47), (169, 241, 42), (42, 242, 243), (169, 42, 243), (249, 46, 250), (45, 248, 168), (248, 249, 168), (246, 247, 168), (247, 45, 168), (245, 44, 168), (44, 246, 168), (244, 245, 168), (249, 250, 168), (169, 243, 43), (162, 4, 169), (172, 1, 171), (253, 38, 233), (275, 39, 235), (1163, 297, 40), (1159, 319, 41), (341, 42, 241), (363, 43, 243), (1147, 385, 44), (1143, 407, 45), (1139, 429, 46), (1135, 451, 47), (1131, 255, 48), (1127, 257, 49), (1123, 259, 50), (261, 51, 478), (1115, 263, 52), (1111, 265, 53), (267, 54, 484), (269, 55, 486), (271, 56, 488), (273, 57, 490), (277, 58, 492), (279, 59, 494), (281, 60, 496), (283, 61, 498), (1075, 285, 62), (287, 63, 502), (1067, 289, 64), (291, 65, 506), (293, 66, 508), (295, 67, 510), (299, 68, 512), (301, 69, 514), (303, 70, 516), (1039, 305, 71), (307, 72, 520), (309, 73, 522), (1027, 311, 74), (1023, 313, 75), (1019, 315, 76), (1015, 317, 77), (1011, 321, 78), (1007, 323, 79), (1003, 325, 80), (999, 327, 81), (329, 82, 540), (991, 331, 83), (987, 333, 84), (983, 335, 85), (979, 337, 86), (975, 339, 87), (343, 88, 552), (345, 89, 554), (347, 90, 556), (349, 91, 558), (351, 92, 560), (353, 93, 562), (355, 94, 564), (357, 95, 566), (359, 96, 568), (361, 97, 570), (365, 98, 572), (927, 367, 99), (923, 369, 100), (919, 371, 101), (915, 373, 102), (375, 103, 582), (907, 377, 104), (903, 379, 105), (381, 106, 588), (383, 107, 590), (891, 387, 108), (887, 389, 109), (883, 391, 110), (879, 393, 111), (875, 395, 112), (871, 397, 113), (867, 399, 114), (401, 115, 606), (859, 403, 116), (855, 405, 117), (409, 118, 612), (411, 119, 614), (413, 120, 616), (839, 415, 121), (835, 417, 122), (831, 419, 123), (421, 124, 624), (423, 125, 626), (819, 425, 126), (427, 127, 630), (431, 128, 632), (433, 129, 634), (803, 435, 130), (799, 437, 131), (795, 439, 132), (791, 441, 133), (787, 443, 134), (783, 445, 135), (779, 447, 136), (775, 449, 137), (453, 138, 652), (455, 139, 654), (457, 140, 656), (759, 459, 141), (461, 142, 660), (463, 143, 662), (465, 144, 664), (743, 467, 145), (469, 146, 668), (735, 471, 147), (152, 17, 672), (727, 190, 16), (723, 188, 15), (186, 14, 678), (184, 13, 680), (711, 182, 12), (707, 180, 11), (703, 178, 10), (176, 9, 688), (174, 8, 690), (471, 693, 691), (693, 695, 690), (146, 689, 692), (470, 692, 693), (689, 688, 694), (692, 694, 695), (688, 9, 175), (694, 175, 174), (697, 689, 146), (699, 688, 689), (687, 696, 468), (696, 697, 469), (686, 698, 696), (698, 699, 697), (10, 177, 698), (177, 176, 699), (701, 687, 145), (703, 686, 687), (685, 700, 466), (466, 700, 701), (684, 702, 700), (700, 702, 703), (11, 179, 702), (179, 178, 703), (705, 685, 144), (707, 684, 685), (683, 704, 464), (704, 705, 465), (682, 706, 704), (706, 707, 705), (12, 181, 706), (181, 180, 707), (463, 709, 683), (709, 711, 682), (142, 681, 708), (462, 708, 709), (681, 680, 710), (708, 710, 711), (680, 13, 183), (183, 182, 711), (461, 713, 681), (713, 715, 680), (141, 679, 712), (712, 713, 461), (678, 714, 712), (712, 714, 715), (14, 185, 714), (714, 185, 184), (459, 717, 679), (719, 678, 679), (140, 677, 716), (458, 716, 717), (677, 676, 718), (716, 718, 719), (15, 187, 718), (718, 187, 186), (457, 721, 677), (721, 723, 676), (139, 675, 720), (456, 720, 721), (675, 674, 722), (722, 723, 721), (674, 16, 189), (189, 188, 723), (455, 725, 675), (727, 674, 675), (138, 673, 724), (724, 725, 455), (672, 726, 724), (724, 726, 727), (672, 17, 191), (191, 190, 727), (729, 673, 138), (731, 672, 673), (193, 728, 452), (728, 729, 453), (193, 192, 730), (730, 731, 729), (3, 153, 730), (153, 152, 731), (449, 733, 671), (735, 670, 671), (669, 732, 448), (732, 733, 449), (668, 734, 732), (732, 734, 735), (668, 146, 470), (734, 470, 471), (737, 669, 136), (739, 668, 669), (667, 736, 446), (736, 737, 447), (666, 738, 736), (738, 739, 737), (145, 468, 738), (468, 469, 739), (741, 667, 135), (743, 666, 667), (665, 740, 444), (740, 741, 445), (664, 742, 740), (742, 743, 741), (144, 466, 742), (466, 467, 743), (745, 665, 134), (747, 664, 665), (663, 744, 442), (744, 745, 443), (662, 746, 744), (746, 747, 745), (143, 464, 746), (464, 465, 747), (749, 663, 133), (751, 662, 663), (661, 748, 440), (748, 749, 441), (660, 750, 748), (750, 751, 749), (142, 462, 750), (462, 463, 751), (753, 661, 132), (753, 755, 660), (659, 752, 438), (438, 752, 753), (658, 754, 752), (754, 755, 753), (658, 141, 460), (754, 460, 461), (757, 659, 131), (759, 658, 659), (657, 756, 436), (756, 757, 437), (656, 758, 756), (758, 759, 757), (140, 458, 758), (758, 458, 459), (761, 657, 130), (763, 656, 657), (655, 760, 434), (760, 761, 435), (654, 762, 760), (762, 763, 761), (139, 456, 762), (456, 457, 763), (765, 655, 129), (767, 654, 655), (653, 764, 432), (764, 765, 433), (652, 766, 764), (766, 767, 765), (138, 454, 766), (454, 455, 767), (431, 769, 653), (771, 652, 653), (195, 768, 430), (430, 768, 769), (194, 770, 768), (770, 771, 769), (18, 452, 770), (452, 453, 771), (427, 773, 651), (773, 775, 650), (126, 649, 772), (426, 772, 773), (649, 648, 774), (772, 774, 775), (648, 136, 448), (774, 448, 449), (425, 777, 649), (777, 779, 648), (125, 647, 776), (424, 776, 777), (647, 646, 778), (776, 778, 779), (646, 135, 446), (778, 446, 447), (423, 781, 647), (781, 783, 646), (124, 645, 780), (422, 780, 781), (645, 644, 782), (780, 782, 783), (134, 444, 782), (782, 444, 445), (421, 785, 645), (785, 787, 644), (123, 643, 784), (420, 784, 785), (643, 642, 786), (786, 787, 785), (642, 133, 442), (786, 442, 443), (419, 789, 643), (789, 791, 642), (122, 641, 788), (418, 788, 789), (641, 640, 790), (788, 790, 791), (640, 132, 440), (790, 440, 441), (417, 793, 641), (793, 795, 640), (121, 639, 792), (416, 792, 793), (639, 638, 794), (792, 794, 795), (638, 131, 438), (794, 438, 439), (415, 797, 639), (797, 799, 638), (120, 637, 796), (414, 796, 797), (637, 636, 798), (796, 798, 799), (636, 130, 436), (798, 436, 437), (413, 801, 637), (803, 636, 637), (635, 800, 412), (800, 801, 413), (635, 634, 802), (800, 802, 803), (129, 434, 802), (802, 434, 435), (411, 805, 635), (807, 634, 635), (118, 633, 804), (410, 804, 805), (632, 806, 804), (806, 807, 805), (128, 432, 806), (432, 433, 807), (409, 809, 633), (811, 632, 633), (20, 197, 808), (408, 808, 809), (196, 810, 808), (810, 811, 809), (196, 19, 430), (430, 431, 811), (405, 813, 631), (813, 815, 630), (116, 629, 812), (404, 812, 813), (628, 814, 812), (812, 814, 815), (628, 126, 426), (814, 426, 427), (817, 629, 116), (819, 628, 629), (627, 816, 402), (402, 816, 817), (627, 626, 818), (816, 818, 819), (626, 125, 424), (818, 424, 425), (401, 821, 627), (821, 823, 626), (114, 625, 820), (820, 821, 401), (624, 822, 820), (820, 822, 823), (624, 124, 422), (422, 423, 823), (825, 625, 114), (827, 624, 625), (623, 824, 398), (398, 824, 825), (622, 826, 824), (826, 827, 825), (123, 420, 826), (420, 421, 827), (397, 829, 623), (829, 831, 622), (621, 828, 396), (396, 828, 829), (621, 620, 830), (828, 830, 831), (620, 122, 418), (830, 418, 419), (395, 833, 621), (833, 835, 620), (619, 832, 394), (394, 832, 833), (619, 618, 834), (832, 834, 835), (618, 121, 416), (416, 417, 835), (837, 619, 111), (837, 839, 618), (110, 617, 836), (836, 837, 393), (617, 616, 838), (836, 838, 839), (616, 120, 414), (414, 415, 839), (391, 841, 617), (841, 843, 616), (615, 840, 390), (390, 840, 841), (615, 614, 842), (842, 843, 841), (614, 119, 412), (842, 412, 413), (845, 615, 109), (845, 847, 614), (613, 844, 388), (844, 845, 389), (612, 846, 844), (844, 846, 847), (118, 410, 846), (410, 411, 847), (849, 613, 108), (851, 612, 613), (199, 848, 386), (848, 849, 387), (199, 198, 850), (848, 850, 851), (20, 408, 850), (408, 409, 851), (853, 611, 107), (853, 855, 610), (609, 852, 382), (852, 853, 383), (609, 608, 854), (852, 854, 855), (116, 404, 854), (404, 405, 855), (857, 609, 106), (859, 608, 609), (105, 607, 856), (856, 857, 381), (606, 858, 856), (856, 858, 859), (115, 402, 858), (402, 403, 859), (379, 861, 607), (861, 863, 606), (104, 605, 860), (378, 860, 861), (605, 604, 862), (860, 862, 863), (604, 114, 400), (862, 400, 401), (377, 865, 605), (867, 604, 605), (103, 603, 864), (376, 864, 865), (603, 602, 866), (866, 867, 865), (113, 398, 866), (866, 398, 399), (375, 869, 603), (869, 871, 602), (102, 601, 868), (868, 869, 375), (601, 600, 870), (868, 870, 871), (600, 112, 396), (870, 396, 397), (373, 873, 601), (873, 875, 600), (101, 599, 872), (372, 872, 873), (598, 874, 872), (872, 874, 875), (598, 111, 394), (394, 395, 875), (371, 877, 599), (877, 879, 598), (100, 597, 876), (876, 877, 371), (597, 596, 878), (876, 878, 879), (596, 110, 392), (878, 392, 393), (369, 881, 597), (881, 883, 596), (99, 595, 880), (368, 880, 881), (595, 594, 882), (880, 882, 883), (594, 109, 390), (882, 390, 391), (367, 885, 595), (885, 887, 594), (98, 593, 884), (366, 884, 885), (593, 592, 886), (884, 886, 887), (592, 108, 388), (886, 388, 389), (365, 889, 593), (889, 891, 592), (22, 201, 888), (364, 888, 889), (200, 890, 888), (888, 890, 891), (200, 21, 386), (890, 386, 387), (893, 591, 97), (895, 590, 591), (589, 892, 360), (360, 892, 893), (588, 894, 892), (892, 894, 895), (588, 106, 382), (382, 383, 895), (359, 897, 589), (897, 899, 588), (95, 587, 896), (896, 897, 359), (587, 586, 898), (898, 899, 897), (586, 105, 380), (380, 381, 899), (357, 901, 587), (901, 903, 586), (94, 585, 900), (900, 901, 357), (585, 584, 902), (900, 902, 903), (584, 104, 378), (902, 378, 379), (905, 585, 94), (907, 584, 585), (583, 904, 354), (904, 905, 355), (582, 906, 904), (904, 906, 907), (582, 103, 376), (376, 377, 907), (353, 909, 583), (909, 911, 582), (92, 581, 908), (352, 908, 909), (580, 910, 908), (908, 910, 911), (102, 374, 910), (374, 375, 911), (351, 913, 581), (915, 580, 581), (91, 579, 912), (350, 912, 913), (578, 914, 912), (912, 914, 915), (101, 372, 914), (914, 372, 373), (917, 579, 91), (917, 919, 578), (90, 577, 916), (916, 917, 349), (576, 918, 916), (916, 918, 919), (576, 100, 370), (370, 371, 919), (921, 577, 90), (921, 923, 576), (575, 920, 346), (346, 920, 921), (575, 574, 922), (922, 923, 921), (574, 99, 368), (922, 368, 369), (345, 925, 575), (925, 927, 574), (573, 924, 344), (344, 924, 925), (572, 926, 924), (926, 927, 925), (572, 98, 366), (366, 367, 927), (343, 929, 573), (931, 572, 573), (23, 203, 928), (342, 928, 929), (202, 930, 928), (930, 931, 929), (202, 22, 364), (930, 364, 365), (933, 571, 87), (935, 570, 571), (569, 932, 338), (932, 933, 339), (568, 934, 932), (934, 935, 933), (96, 360, 934), (360, 361, 935), (937, 569, 86), (939, 568, 569), (567, 936, 336), (936, 937, 337), (566, 938, 936), (938, 939, 937), (95, 358, 938), (358, 359, 939), (941, 567, 85), (943, 566, 567), (565, 940, 334), (940, 941, 335), (564, 942, 940), (942, 943, 941), (94, 356, 942), (356, 357, 943), (945, 565, 84), (947, 564, 565), (563, 944, 332), (944, 945, 333), (562, 946, 944), (946, 947, 945), (93, 354, 946), (354, 355, 947), (949, 563, 83), (951, 562, 563), (561, 948, 330), (948, 949, 331), (560, 950, 948), (950, 951, 949), (92, 352, 950), (352, 353, 951), (953, 561, 82), (955, 560, 561), (559, 952, 328), (952, 953, 329), (558, 954, 952), (954, 955, 953), (91, 350, 954), (350, 351, 955), (957, 559, 81), (959, 558, 559), (557, 956, 326), (956, 957, 327), (556, 958, 956), (958, 959, 957), (90, 348, 958), (348, 349, 959), (961, 557, 80), (963, 556, 557), (555, 960, 324), (960, 961, 325), (554, 962, 960), (962, 963, 961), (89, 346, 962), (346, 347, 963), (965, 555, 79), (967, 554, 555), (553, 964, 322), (964, 965, 323), (552, 966, 964), (966, 967, 965), (88, 344, 966), (344, 345, 967), (969, 553, 78), (971, 552, 553), (205, 968, 320), (968, 969, 321), (204, 970, 968), (970, 971, 969), (23, 342, 970), (342, 343, 971), (317, 973, 551), (973, 975, 550), (76, 549, 972), (316, 972, 973), (549, 548, 974), (972, 974, 975), (548, 86, 338), (974, 338, 339), (315, 977, 549), (977, 979, 548), (75, 547, 976), (314, 976, 977), (547, 546, 978), (976, 978, 979), (546, 85, 336), (978, 336, 337), (313, 981, 547), (981, 983, 546), (74, 545, 980), (312, 980, 981), (545, 544, 982), (980, 982, 983), (544, 84, 334), (982, 334, 335), (311, 985, 545), (985, 987, 544), (73, 543, 984), (310, 984, 985), (543, 542, 986), (984, 986, 987), (542, 83, 332), (986, 332, 333), (309, 989, 543), (989, 991, 542), (72, 541, 988), (308, 988, 989), (541, 540, 990), (990, 991, 989), (540, 82, 330), (990, 330, 331), (307, 993, 541), (993, 995, 540), (71, 539, 992), (992, 993, 307), (539, 538, 994), (992, 994, 995), (538, 81, 328), (994, 328, 329), (305, 997, 539), (997, 999, 538), (70, 537, 996), (304, 996, 997), (537, 536, 998), (996, 998, 999), (536, 80, 326), (998, 326, 327), (303, 1001, 537), (1001, 1003, 536), (69, 535, 1000), (302, 1000, 1001), (535, 534, 1002), (1000, 1002, 1003), (534, 79, 324), (1002, 324, 325), (301, 1005, 535), (1005, 1007, 534), (68, 533, 1004), (300, 1004, 1005), (533, 532, 1006), (1004, 1006, 1007), (532, 78, 322), (1006, 322, 323), (299, 1009, 533), (1009, 1011, 532), (25, 207, 1008), (298, 1008, 1009), (207, 206, 1010), (1008, 1010, 1011), (206, 24, 320), (1010, 320, 321), (295, 1013, 531), (1013, 1015, 530), (66, 529, 1012), (294, 1012, 1013), (529, 528, 1014), (1012, 1014, 1015), (528, 76, 316), (316, 317, 1015), (293, 1017, 529), (1017, 1019, 528), (65, 527, 1016), (292, 1016, 1017), (527, 526, 1018), (1016, 1018, 1019), (526, 75, 314), (1018, 314, 315), (291, 1021, 527), (1021, 1023, 526), (525, 1020, 290), (290, 1020, 1021), (525, 524, 1022), (1020, 1022, 1023), (524, 74, 312), (1022, 312, 313), (289, 1025, 525), (1025, 1027, 524), (63, 523, 1024), (288, 1024, 1025), (523, 522, 1026), (1024, 1026, 1027), (73, 310, 1026), (1026, 310, 311), (1029, 523, 63), (1031, 522, 523), (521, 1028, 286), (1028, 1029, 287), (520, 1030, 1028), (1030, 1031, 1029), (72, 308, 1030), (308, 309, 1031), (285, 1033, 521), (1035, 520, 521), (61, 519, 1032), (284, 1032, 1033), (518, 1034, 1032), (1034, 1035, 1033), (71, 306, 1034), (306, 307, 1035), (283, 1037, 519), (1037, 1039, 518), (517, 1036, 282), (1036, 1037, 283), (517, 516, 1038), (1036, 1038, 1039), (516, 70, 304), (1038, 304, 305), (1041, 517, 60), (1043, 516, 517), (515, 1040, 280), (280, 1040, 1041), (514, 1042, 1040), (1042, 1043, 1041), (69, 302, 1042), (302, 303, 1043), (1045, 515, 59), (1047, 514, 515), (513, 1044, 278), (1044, 1045, 279), (512, 1046, 1044), (1046, 1047, 1045), (512, 68, 300), (300, 301, 1047), (1049, 513, 58), (1051, 512, 513), (209, 1048, 276), (1048, 1049, 277), (209, 208, 1050), (1048, 1050, 1051), (25, 298, 1050), (298, 299, 1051), (1053, 511, 57), (1055, 510, 511), (509, 1052, 272), (1052, 1053, 273), (508, 1054, 1052), (1054, 1055, 1053), (66, 294, 1054), (294, 295, 1055), (1057, 509, 56), (1059, 508, 509), (507, 1056, 270), (1056, 1057, 271), (506, 1058, 1056), (1058, 1059, 1057), (65, 292, 1058), (292, 293, 1059), (1061, 507, 55), (1063, 506, 507), (505, 1060, 268), (1060, 1061, 269), (504, 1062, 1060), (1062, 1063, 1061), (64, 290, 1062), (290, 291, 1063), (1065, 505, 54), (1065, 1067, 504), (503, 1064, 266), (1064, 1065, 267), (502, 1066, 1064), (1064, 1066, 1067), (502, 63, 288), (288, 289, 1067), (1069, 503, 53), (1071, 502, 503), (52, 501, 1068), (1068, 1069, 265), (500, 1070, 1068), (1070, 1071, 1069), (62, 286, 1070), (286, 287, 1071), (1073, 501, 52), (1075, 500, 501), (499, 1072, 262), (1072, 1073, 263), (499, 498, 1074), (1074, 1075, 1073), (498, 61, 284), (1074, 284, 285), (1077, 499, 51), (1079, 498, 499), (497, 1076, 260), (1076, 1077, 261), (496, 1078, 1076), (1078, 1079, 1077), (60, 282, 1078), (282, 283, 1079), (1081, 497, 50), (1083, 496, 497), (495, 1080, 258), (1080, 1081, 259), (494, 1082, 1080), (1082, 1083, 1081), (59, 280, 1082), (280, 281, 1083), (1085, 495, 49), (1087, 494, 495), (493, 1084, 256), (1084, 1085, 257), (492, 1086, 1084), (1086, 1087, 1085), (58, 278, 1086), (278, 279, 1087), (1089, 493, 48), (1089, 1091, 492), (27, 211, 1088), (254, 1088, 1089), (210, 1090, 1088), (1090, 1091, 1089), (26, 276, 1090), (276, 277, 1091), (231, 1093, 491), (1095, 490, 491), (489, 1092, 230), (1092, 1093, 231), (488, 1094, 1092), (1094, 1095, 1093), (488, 56, 272), (272, 273, 1095), (229, 1097, 489), (1099, 488, 489), (487, 1096, 228), (1096, 1097, 229), (487, 486, 1098), (1098, 1099, 1097), (55, 270, 1098), (1098, 270, 271), (1101, 487, 35), (1103, 486, 487), (34, 485, 1100), (1100, 1101, 227), (484, 1102, 1100), (1102, 1103, 1101), (54, 268, 1102), (268, 269, 1103), (1105, 485, 34), (1107, 484, 485), (483, 1104, 224), (1104, 1105, 225), (482, 1106, 1104), (1104, 1106, 1107), (53, 266, 1106), (266, 267, 1107), (223, 1109, 483), (1109, 1111, 482), (481, 1108, 222), (222, 1108, 1109), (480, 1110, 1108), (1108, 1110, 1111), (480, 52, 264), (264, 265, 1111), (221, 1113, 481), (1115, 480, 481), (479, 1112, 220), (220, 1112, 1113), (478, 1114, 1112), (1114, 1115, 1113), (478, 51, 262), (1114, 262, 263), (219, 1117, 479), (1117, 1119, 478), (30, 477, 1116), (218, 1116, 1117), (477, 476, 1118), (1116, 1118, 1119), (476, 50, 260), (1118, 260, 261), (1121, 477, 30), (1123, 476, 477), (475, 1120, 216), (216, 1120, 1121), (474, 1122, 1120), (1122, 1123, 1121), (474, 49, 258), (1122, 258, 259), (215, 1125, 475), (1125, 1127, 474), (28, 473, 1124), (214, 1124, 1125), (473, 472, 1126), (1124, 1126, 1127), (472, 48, 256), (1126, 256, 257), (1129, 473, 28), (1129, 1131, 472), (159, 1128, 212), (212, 1128, 1129), (159, 158, 1130), (1128, 1130, 1131), (27, 254, 1130), (254, 255, 1131), (429, 1133, 250), (1135, 251, 250), (671, 1132, 428), (428, 1132, 1133), (670, 1134, 1132), (1134, 1135, 1133), (670, 147, 450), (1134, 450, 451), (407, 1137, 248), (1137, 1139, 249), (127, 651, 1136), (406, 1136, 1137), (651, 650, 1138), (1136, 1138, 1139), (650, 137, 428), (1138, 428, 429), (385, 1141, 246), (1143, 247, 246), (631, 1140, 384), (384, 1140, 1141), (631, 630, 1142), (1142, 1143, 1141), (630, 127, 406), (1142, 406, 407), (363, 1145, 244), (1147, 245, 244), (107, 611, 1144), (362, 1144, 1145), (610, 1146, 1144), (1146, 1147, 1145), (610, 117, 384), (1146, 384, 385), (1149, 242, 42), (1149, 1151, 243), (97, 591, 1148), (1148, 1149, 341), (590, 1150, 1148), (1148, 1150, 1151), (590, 107, 362), (362, 363, 1151), (1153, 240, 41), (1153, 1155, 241), (571, 1152, 318), (1152, 1153, 319), (570, 1154, 1152), (1152, 1154, 1155), (97, 340, 1154), (340, 341, 1155), (297, 1157, 238), (1157, 1159, 239), (77, 551, 1156), (296, 1156, 1157), (551, 550, 1158), (1156, 1158, 1159), (550, 87, 318), (1158, 318, 319), (275, 1161, 236), (1163, 237, 236), (67, 531, 1160), (274, 1160, 1161), (530, 1162, 1160), (1162, 1163, 1161), (77, 296, 1162), (296, 297, 1163), (1165, 234, 38), (1165, 1167, 235), (511, 1164, 252), (1164, 1165, 253), (510, 1166, 1164), (1164, 1166, 1167), (67, 274, 1166), (274, 275, 1167), (1169, 232, 5), (1169, 1171, 233), (491, 1168, 164), (1168, 1169, 165), (491, 490, 1170), (1168, 1170, 1171), (57, 252, 1170), (252, 253, 1171), (1173, 170, 47), (1175, 171, 170), (691, 1172, 450), (1172, 1173, 451), (690, 1174, 1172), (1174, 1175, 1173), (8, 173, 1174), (1174, 173, 172), (1177, 168, 0), (1179, 169, 168), (157, 1176, 148), (148, 1176, 1177), (157, 156, 1178), (1178, 1179, 1177), (156, 6, 163), (1178, 163, 162)])
me_cube_001.use_remesh_preserve_volume = False
me_cube_001.use_remesh_preserve_attributes = False
me_cube_001.use_mirror_vertex_groups = False
me_cube_001.update()

# ---- objects
ob_cube = bpy.data.objects.new('Cube', me_cube_001)
ob_lamp = bpy.data.objects.new('Lamp', light_lamp)
ob_camera = bpy.data.objects.new('Camera', cam_camera)

# ---- transforms, parenting, visibility, modifiers, constraints
ob_cube.location = (0.0, 0.0, 0.0)
ob_cube.lineart.crease_threshold = 0.0
ob_lamp.location = (4.076, 1.005, 5.904)
ob_lamp.rotation_euler = (0.6503, 0.05522, 1.866)
ob_lamp.lock_rotations_4d = False
ob_lamp.empty_display_type = 'ARROWS'
ob_lamp.color = (0.0, 0.0, 0.0, 0.0)
ob_lamp.lineart.crease_threshold = 0.0
ob_camera.location = (7.481, -6.508, 5.344)
ob_camera.rotation_euler = (1.109, 0.0, 0.8149)
ob_camera.lock_rotations_4d = False
ob_camera.empty_display_type = 'ARROWS'
ob_camera.color = (0.0, 0.0, 0.0, 0.0)
ob_camera.display_type = 'WIRE'
ob_camera.lineart.crease_threshold = 0.0

# ---- collection membership
col_collection_1.objects.link(ob_cube)
col_collection_1.objects.link(ob_lamp)
col_collection_1.objects.link(ob_camera)

# ---- scene / render settings (as saved in the file)
scene.camera = ob_camera
scene.frame_start = 1; scene.frame_end = 250; scene.frame_set(1)
scene.render.engine = 'BLENDER_EEVEE_NEXT'
scene.render.resolution_percentage = 50
scene.render.dither_intensity = 0.0
scene.cycles.use_denoising = False
scene.cycles.samples = 128
scene.cycles.sampling_pattern = 'TABULATED_SOBOL'
scene.cycles.use_adaptive_sampling = False
scene.cycles.use_light_tree = False
scene.cycles.blur_glossy = 0.0
scene.cycles.sample_clamp_indirect = 0.0
scene.view_settings.view_transform = 'Standard'
bpy.context.view_layer.update()
